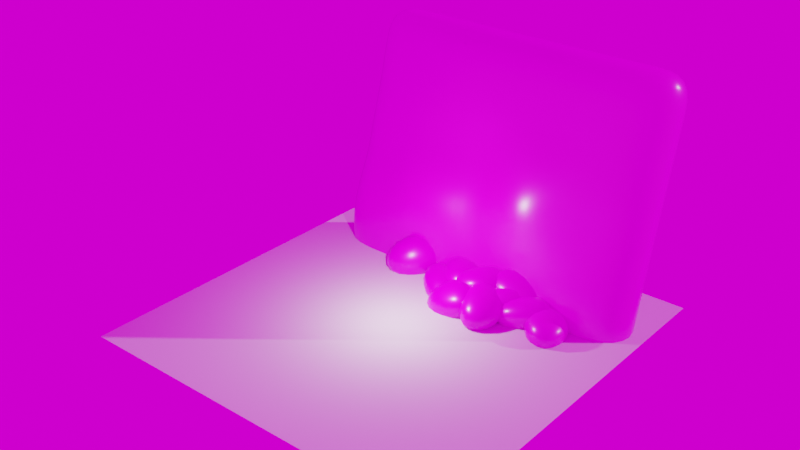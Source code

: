 # Source: textureview.blend  (saved by Blender 2.82.7; exported with 4.5.12 LTS)
import bpy
from mathutils import Matrix  # noqa: F401  (used for matrix-valued properties, if any)

bpy.ops.wm.read_factory_settings(use_empty=True)
scene = bpy.context.scene
scene.name = 'Scene'

# ---- collections
col_collection = bpy.data.collections.new('Collection'); scene.collection.children.link(col_collection)
col_stones = bpy.data.collections.new('Stones'); scene.collection.children.link(col_stones)

# ---- images (referenced by path relative to the original .blend; pixels are not part of the script)
import os
ASSET_DIR = os.environ.get("B2B_ASSET_DIR", "")  # directory of the original .blend (textures are referenced by path, not embedded)
HERE = os.path.dirname(os.path.abspath(__file__))  # packed textures are extracted next to this script under _unpacked/

def load_image(name, relpath, width, height, colorspace="sRGB"):
    """Load a texture the original file referenced (path relative to the .blend, or extracted next to this script)."""
    p = next((c for c in (os.path.join(HERE, relpath), os.path.join(ASSET_DIR, relpath)) if relpath and os.path.exists(c)), "")
    if p:
        img = bpy.data.images.load(p, check_existing=True)
        img.name = name
    else:  # same state as the original file: an image datablock whose file is absent (Cycles renders it pink)
        img = bpy.data.images.new(name, width, height)
        img.source = "FILE"
        img.filepath = "//" + (relpath or name)
    img.colorspace_settings.name = colorspace
    return img
img_r_png = load_image('r.png', 'r.png', 1024, 1024, 'Non-Color')
img_a_png = load_image('a.png', 'a.png', 1024, 1024, 'sRGB')
img_h_png = load_image('h.png', 'h.png', 1024, 1024, 'sRGB')
img_vizpeople_non_commercial_hdr_v1_07_hdr = load_image('VizPeople_non_commercial_hdr_v1_07.hdr', 'VizPeople_non_commercial_hdr_v1_07.hdr', 1024, 1024, 'Linear Rec.709')

# ---- materials (node trees are filled in below, after node groups)
mat_fullmat = bpy.data.materials.new('FullMat')
mat_fullmat.displacement_method = 'BOTH'
mat_fullmat.alpha_threshold = 0.0
mat_fullmat.line_color = (0.0, 0.0, 0.0, 1.0)

# ---- material node trees
mat_fullmat.use_nodes = True; mat_fullmat.node_tree.nodes.clear()
_N = mat_fullmat.node_tree.nodes; _L = mat_fullmat.node_tree.links
n0 = _N.new('ShaderNodeOutputMaterial'); n0.name = 'Material Output'; n0.location = (300, 300)
n1 = _N.new('ShaderNodeTexImage'); n1.name = 'Image Texture.001'; n1.location = (-1260, -36)
n1.image = img_r_png
n2 = _N.new('ShaderNodeTexImage'); n2.name = 'Image Texture.002'; n2.location = (-1262, 279)
n2.image = img_a_png
n2.projection_blend = 0.2045
n3 = _N.new('ShaderNodeTexImage'); n3.name = 'Image Texture'; n3.location = (-1198, -426)
n3.image = img_h_png
n3.interpolation = 'Cubic'
n4 = _N.new('NodeReroute'); n4.name = 'Reroute'; n4.location = (-1459, -71)
n4.width = 16
n4.socket_idname = 'NodeSocketVector'
n5 = _N.new('ShaderNodeBsdfPrincipled'); n5.name = 'Principled BSDF'; n5.location = (-662, 269)
n5.distribution = 'GGX'
n5.subsurface_method = 'BURLEY'
n5.inputs[3].default_value = 1.45
n5.inputs[27].default_value = (0.0, 0.0, 0.0, 1.0)
n5.inputs[28].default_value = 1.0
n6 = _N.new('ShaderNodeUVMap'); n6.name = 'UV Map'; n6.location = (-3382, -31)
n7 = _N.new('ShaderNodeValue'); n7.name = 'Value'; n7.location = (-3382, -151)
n7.outputs[0].default_value = 10.0
n8 = _N.new('ShaderNodeVectorMath'); n8.name = 'Vector Math'; n8.location = (-3142, -31)
n8.operation = 'MULTIPLY'
n9 = _N.new('ShaderNodeVectorMath'); n9.name = 'Vector Math.002'; n9.location = (-2951, -164)
n9.operation = 'FLOOR'
n10 = _N.new('ShaderNodeTexWhiteNoise'); n10.name = 'White Noise Texture'; n10.location = (-2735, -151)
n11 = _N.new('ShaderNodeMath'); n11.name = 'Math'; n11.location = (-2541, -103)
n11.operation = 'MULTIPLY'
n11.inputs[1].default_value = 360.0
n11.inputs[2].default_value = 0.0
n12 = _N.new('ShaderNodeVectorMath'); n12.name = 'Vector Math.001'; n12.location = (-2529, 23)
n12.operation = 'FRACTION'
n13 = _N.new('ShaderNodeCombineXYZ'); n13.name = 'Combine XYZ'; n13.location = (-2338, -111)
n14 = _N.new('ShaderNodeMapping'); n14.name = 'Mapping'; n14.location = (-2079, 19)
n14.vector_type = 'VECTOR'
n15 = _N.new('ShaderNodeDisplacement'); n15.name = 'Displacement'; n15.location = (-597, -405)
n15.inputs[2].default_value = 0.015
_L.new(n3.outputs[0], n15.inputs[0])
_L.new(n15.outputs[0], n0.inputs[2])
_L.new(n1.outputs[0], n5.inputs[2])
_L.new(n2.outputs[0], n5.inputs[0])
_L.new(n6.outputs[0], n8.inputs[0])
_L.new(n7.outputs[0], n8.inputs[1])
_L.new(n8.outputs[0], n12.inputs[0])
_L.new(n4.outputs[0], n2.inputs[0])
_L.new(n4.outputs[0], n1.inputs[0])
_L.new(n4.outputs[0], n3.inputs[0])
_L.new(n12.outputs[0], n14.inputs[0])
_L.new(n14.outputs[0], n4.inputs[0])
_L.new(n8.outputs[0], n9.inputs[0])
_L.new(n9.outputs[0], n10.inputs[0])
_L.new(n10.outputs[0], n11.inputs[0])
_L.new(n5.outputs[0], n0.inputs[0])
_L.new(n11.outputs[0], n13.inputs[2])
_L.new(n13.outputs[0], n14.inputs[2])
n0.is_active_output = True

# ---- world
world_world = bpy.data.worlds.new('World'); scene.world = world_world
world_world.use_nodes = True; world_world.node_tree.nodes.clear()
_N = world_world.node_tree.nodes; _L = world_world.node_tree.links
n0 = _N.new('ShaderNodeOutputWorld'); n0.name = 'World Output'; n0.location = (300, 300)
n1 = _N.new('ShaderNodeBackground'); n1.name = 'Background'; n1.location = (10, 300)
n2 = _N.new('ShaderNodeTexEnvironment'); n2.name = 'Environment Texture'; n2.location = (-385, 309)
n2.image = img_vizpeople_non_commercial_hdr_v1_07_hdr
_L.new(n1.outputs[0], n0.inputs[0])
_L.new(n2.outputs[0], n1.inputs[0])
n0.is_active_output = True
world_world.color = (0.05088, 0.05088, 0.05088)
world_world.use_sun_shadow = False
world_world.sun_shadow_jitter_overblur = 0.0

# ---- lights
light_light = bpy.data.lights.new('Light', 'POINT')
light_light.transmission_factor = 0.0
light_light.energy = 1000.0
light_light.shadow_soft_size = 0.1
light_light.shadow_maximum_resolution = 0.006
light_light.use_absolute_resolution = True
light_sun = bpy.data.lights.new('Sun', 'SUN')
light_sun.transmission_factor = 0.0
light_sun.energy = 1.0
light_sun.shadow_soft_size = 0.125

# ---- meshes
me_plane = bpy.data.meshes.new('Plane')
me_plane.from_pydata([(-10.0, -10.0, 0.0), (10.0, -10.0, 0.0), (-10.0, 10.0, 0.0), (10.0, 10.0, 0.0), (-10.0, 0.0, 0.0), (0.0, -10.0, 0.0), (10.0, 0.0, 0.0), (0.0, 10.0, 0.0), (0.0, 0.0, 0.0), (-10.0, -5.0, 0.0), (5.0, -10.0, 0.0), (10.0, 5.0, 0.0), (-5.0, 10.0, 0.0), (-10.0, 5.0, 0.0), (-5.0, -10.0, 0.0), (10.0, -5.0, 0.0), (5.0, 10.0, 0.0), (0.0, 5.0, 0.0), (0.0, -5.0, 0.0), (-5.0, 0.0, 0.0), (5.0, 0.0, 0.0), (5.0, -5.0, 0.0), (-5.0, -5.0, 0.0), (-5.0, 5.0, 0.0), (5.0, 5.0, 0.0), (-10.0, -7.5, 0.0), (7.5, -10.0, 0.0), (10.0, 7.5, 0.0), (-7.5, 10.0, 0.0), (-10.0, 2.5, 0.0), (-2.5, -10.0, 0.0), (10.0, -2.5, 0.0), (2.5, 10.0, 0.0), (0.0, 7.5, 0.0), (0.0, -2.5, 0.0), (-7.5, 0.0, 0.0), (2.5, 0.0, 0.0), (-10.0, -2.5, 0.0), (2.5, -10.0, 0.0), (10.0, 2.5, 0.0), (-2.5, 10.0, 0.0), (-10.0, 7.5, 0.0), (-7.5, -10.0, 0.0), (10.0, -7.5, 0.0), (7.5, 10.0, 0.0), (0.0, 2.5, 0.0), (0.0, -7.5, 0.0), (-2.5, 0.0, 0.0), (7.5, 0.0, 0.0), (5.0, -2.5, 0.0), (5.0, -7.5, 0.0), (2.5, -5.0, 0.0), (7.5, -5.0, 0.0), (-5.0, -2.5, 0.0), (-5.0, -7.5, 0.0), (-7.5, -5.0, 0.0), (-2.5, -5.0, 0.0), (-5.0, 7.5, 0.0), (-5.0, 2.5, 0.0), (-7.5, 5.0, 0.0), (-2.5, 5.0, 0.0), (5.0, 7.5, 0.0), (5.0, 2.5, 0.0), (2.5, 5.0, 0.0), (7.5, 5.0, 0.0), (7.5, 2.5, 0.0), (2.5, 2.5, 0.0), (2.5, 7.5, 0.0), (-2.5, 2.5, 0.0), (-7.5, 2.5, 0.0), (-7.5, 7.5, 0.0), (-2.5, -7.5, 0.0), (-7.5, -7.5, 0.0), (-7.5, -2.5, 0.0), (7.5, -7.5, 0.0), (2.5, -7.5, 0.0), (2.5, -2.5, 0.0), (7.5, -2.5, 0.0), (-2.5, -2.5, 0.0), (-2.5, 7.5, 0.0), (7.5, 7.5, 0.0), (-10.0, -8.75, 0.0), (8.75, -10.0, 0.0), (10.0, 8.75, 0.0), (-8.75, 10.0, 0.0), (-10.0, 1.25, 0.0), (-1.25, -10.0, 0.0), (10.0, -1.25, 0.0), (1.25, 10.0, 0.0), (0.0, 8.75, 0.0), (0.0, -1.25, 0.0), (-8.75, 0.0, 0.0), (1.25, 0.0, 0.0), (-10.0, -3.75, 0.0), (3.75, -10.0, 0.0), (10.0, 3.75, 0.0), (-3.75, 10.0, 0.0), (-10.0, 6.25, 0.0), (-6.25, -10.0, 0.0), (10.0, -6.25, 0.0), (6.25, 10.0, 0.0), (0.0, 3.75, 0.0), (0.0, -6.25, 0.0), (-3.75, 0.0, 0.0), (6.25, 0.0, 0.0), (5.0, -1.25, 0.0), (5.0, -6.25, 0.0), (1.25, -5.0, 0.0), (6.25, -5.0, 0.0), (-5.0, -1.25, 0.0), (-5.0, -6.25, 0.0), (-8.75, -5.0, 0.0), (-3.75, -5.0, 0.0), (-5.0, 8.75, 0.0), (-5.0, 3.75, 0.0), (-8.75, 5.0, 0.0), (-3.75, 5.0, 0.0), (5.0, 8.75, 0.0), (5.0, 3.75, 0.0), (1.25, 5.0, 0.0), (6.25, 5.0, 0.0), (-10.0, -6.25, 0.0), (6.25, -10.0, 0.0), (10.0, 6.25, 0.0), (-6.25, 10.0, 0.0), (-10.0, 3.75, 0.0), (-3.75, -10.0, 0.0), (10.0, -3.75, 0.0), (3.75, 10.0, 0.0), (0.0, 6.25, 0.0), (0.0, -3.75, 0.0), (-6.25, 0.0, 0.0), (3.75, 0.0, 0.0), (-10.0, -1.25, 0.0), (1.25, -10.0, 0.0), (10.0, 1.25, 0.0), (-1.25, 10.0, 0.0), (-10.0, 8.75, 0.0), (-8.75, -10.0, 0.0), (10.0, -8.75, 0.0), (8.75, 10.0, 0.0), (0.0, 1.25, 0.0), (0.0, -8.75, 0.0), (-1.25, 0.0, 0.0), (8.75, 0.0, 0.0), (5.0, -3.75, 0.0), (5.0, -8.75, 0.0), (3.75, -5.0, 0.0), (8.75, -5.0, 0.0), (-5.0, -3.75, 0.0), (-5.0, -8.75, 0.0), (-6.25, -5.0, 0.0), (-1.25, -5.0, 0.0), (-5.0, 6.25, 0.0), (-5.0, 1.25, 0.0), (-6.25, 5.0, 0.0), (-1.25, 5.0, 0.0), (5.0, 6.25, 0.0), (5.0, 1.25, 0.0), (3.75, 5.0, 0.0), (8.75, 5.0, 0.0), (7.5, 3.75, 0.0), (7.5, 1.25, 0.0), (6.25, 2.5, 0.0), (8.75, 2.5, 0.0), (2.5, 3.75, 0.0), (2.5, 1.25, 0.0), (1.25, 2.5, 0.0), (3.75, 2.5, 0.0), (2.5, 8.75, 0.0), (2.5, 6.25, 0.0), (1.25, 7.5, 0.0), (3.75, 7.5, 0.0), (-2.5, 3.75, 0.0), (-2.5, 1.25, 0.0), (-3.75, 2.5, 0.0), (-1.25, 2.5, 0.0), (-7.5, 3.75, 0.0), (-7.5, 1.25, 0.0), (-8.75, 2.5, 0.0), (-6.25, 2.5, 0.0), (-7.5, 8.75, 0.0), (-7.5, 6.25, 0.0), (-8.75, 7.5, 0.0), (-6.25, 7.5, 0.0), (-2.5, -6.25, 0.0), (-2.5, -8.75, 0.0), (-3.75, -7.5, 0.0), (-1.25, -7.5, 0.0), (-7.5, -6.25, 0.0), (-7.5, -8.75, 0.0), (-8.75, -7.5, 0.0), (-6.25, -7.5, 0.0), (-7.5, -1.25, 0.0), (-7.5, -3.75, 0.0), (-8.75, -2.5, 0.0), (-6.25, -2.5, 0.0), (7.5, -6.25, 0.0), (7.5, -8.75, 0.0), (6.25, -7.5, 0.0), (8.75, -7.5, 0.0), (2.5, -6.25, 0.0), (2.5, -8.75, 0.0), (1.25, -7.5, 0.0), (3.75, -7.5, 0.0), (2.5, -1.25, 0.0), (2.5, -3.75, 0.0), (1.25, -2.5, 0.0), (3.75, -2.5, 0.0), (7.5, -1.25, 0.0), (7.5, -3.75, 0.0), (6.25, -2.5, 0.0), (8.75, -2.5, 0.0), (-2.5, -1.25, 0.0), (-2.5, -3.75, 0.0), (-3.75, -2.5, 0.0), (-1.25, -2.5, 0.0), (-2.5, 8.75, 0.0), (-2.5, 6.25, 0.0), (-3.75, 7.5, 0.0), (-1.25, 7.5, 0.0), (7.5, 8.75, 0.0), (7.5, 6.25, 0.0), (6.25, 7.5, 0.0), (8.75, 7.5, 0.0), (8.75, 6.25, 0.0), (6.25, 6.25, 0.0), (6.25, 8.75, 0.0), (-1.25, 6.25, 0.0), (-3.75, 6.25, 0.0), (-3.75, 8.75, 0.0), (-1.25, -3.75, 0.0), (-3.75, -3.75, 0.0), (-3.75, -1.25, 0.0), (8.75, -3.75, 0.0), (6.25, -3.75, 0.0), (6.25, -1.25, 0.0), (3.75, -3.75, 0.0), (1.25, -3.75, 0.0), (1.25, -1.25, 0.0), (3.75, -8.75, 0.0), (1.25, -8.75, 0.0), (1.25, -6.25, 0.0), (8.75, -8.75, 0.0), (6.25, -8.75, 0.0), (6.25, -6.25, 0.0), (-6.25, -3.75, 0.0), (-8.75, -3.75, 0.0), (-8.75, -1.25, 0.0), (-6.25, -8.75, 0.0), (-8.75, -8.75, 0.0), (-8.75, -6.25, 0.0), (-1.25, -8.75, 0.0), (-3.75, -8.75, 0.0), (-3.75, -6.25, 0.0), (-6.25, 6.25, 0.0), (-8.75, 6.25, 0.0), (-8.75, 8.75, 0.0), (-6.25, 1.25, 0.0), (-8.75, 1.25, 0.0), (-8.75, 3.75, 0.0), (-1.25, 1.25, 0.0), (-3.75, 1.25, 0.0), (-3.75, 3.75, 0.0), (3.75, 6.25, 0.0), (1.25, 6.25, 0.0), (1.25, 8.75, 0.0), (3.75, 1.25, 0.0), (1.25, 1.25, 0.0), (1.25, 3.75, 0.0), (8.75, 1.25, 0.0), (6.25, 1.25, 0.0), (6.25, 3.75, 0.0), (8.75, 3.75, 0.0), (3.75, 3.75, 0.0), (3.75, 8.75, 0.0), (-1.25, 3.75, 0.0), (-6.25, 3.75, 0.0), (-6.25, 8.75, 0.0), (-1.25, -6.25, 0.0), (-6.25, -6.25, 0.0), (-6.25, -1.25, 0.0), (8.75, -6.25, 0.0), (3.75, -6.25, 0.0), (3.75, -1.25, 0.0), (8.75, -1.25, 0.0), (-1.25, -1.25, 0.0), (-1.25, 8.75, 0.0), (8.75, 8.75, 0.0)], [], [(288, 83, 3, 140), (287, 89, 7, 136), (286, 90, 8, 143), (285, 87, 6, 144), (284, 105, 20, 132), (283, 106, 21, 147), (282, 99, 15, 148), (281, 109, 19, 131), (280, 110, 22, 151), (279, 102, 18, 152), (278, 113, 12, 124), (277, 114, 23, 155), (276, 101, 17, 156), (275, 117, 16, 128), (274, 118, 24, 159), (273, 95, 11, 160), (272, 161, 64, 120), (271, 162, 65, 163), (270, 135, 39, 164), (269, 165, 63, 119), (268, 166, 66, 167), (267, 158, 62, 168), (266, 169, 32, 88), (265, 170, 67, 171), (264, 157, 61, 172), (263, 173, 60, 116), (262, 174, 68, 175), (261, 141, 45, 176), (260, 177, 59, 115), (259, 178, 69, 179), (258, 154, 58, 180), (257, 181, 28, 84), (256, 182, 70, 183), (255, 153, 57, 184), (254, 185, 56, 112), (253, 186, 71, 187), (252, 142, 46, 188), (251, 189, 55, 111), (250, 190, 72, 191), (249, 150, 54, 192), (248, 193, 35, 91), (247, 194, 73, 195), (246, 149, 53, 196), (245, 197, 52, 108), (244, 198, 74, 199), (243, 139, 43, 200), (242, 201, 51, 107), (241, 202, 75, 203), (240, 146, 50, 204), (239, 205, 36, 92), (238, 206, 76, 207), (237, 145, 49, 208), (236, 209, 48, 104), (235, 210, 77, 211), (234, 127, 31, 212), (233, 213, 47, 103), (232, 214, 78, 215), (231, 130, 34, 216), (230, 217, 40, 96), (229, 218, 79, 219), (228, 129, 33, 220), (227, 221, 44, 100), (226, 222, 80, 223), (225, 123, 27, 224), (222, 225, 224, 80), (64, 160, 225, 222), (160, 11, 123, 225), (157, 226, 223, 61), (24, 120, 226, 157), (120, 64, 222, 226), (117, 227, 100, 16), (61, 223, 227, 117), (223, 80, 221, 227), (218, 228, 220, 79), (60, 156, 228, 218), (156, 17, 129, 228), (153, 229, 219, 57), (23, 116, 229, 153), (116, 60, 218, 229), (113, 230, 96, 12), (57, 219, 230, 113), (219, 79, 217, 230), (214, 231, 216, 78), (56, 152, 231, 214), (152, 18, 130, 231), (149, 232, 215, 53), (22, 112, 232, 149), (112, 56, 214, 232), (109, 233, 103, 19), (53, 215, 233, 109), (215, 78, 213, 233), (210, 234, 212, 77), (52, 148, 234, 210), (148, 15, 127, 234), (145, 235, 211, 49), (21, 108, 235, 145), (108, 52, 210, 235), (105, 236, 104, 20), (49, 211, 236, 105), (211, 77, 209, 236), (206, 237, 208, 76), (51, 147, 237, 206), (147, 21, 145, 237), (130, 238, 207, 34), (18, 107, 238, 130), (107, 51, 206, 238), (90, 239, 92, 8), (34, 207, 239, 90), (207, 76, 205, 239), (202, 240, 204, 75), (38, 94, 240, 202), (94, 10, 146, 240), (142, 241, 203, 46), (5, 134, 241, 142), (134, 38, 202, 241), (102, 242, 107, 18), (46, 203, 242, 102), (203, 75, 201, 242), (198, 243, 200, 74), (26, 82, 243, 198), (82, 1, 139, 243), (146, 244, 199, 50), (10, 122, 244, 146), (122, 26, 198, 244), (106, 245, 108, 21), (50, 199, 245, 106), (199, 74, 197, 245), (194, 246, 196, 73), (55, 151, 246, 194), (151, 22, 149, 246), (93, 247, 195, 37), (9, 111, 247, 93), (111, 55, 194, 247), (133, 248, 91, 4), (37, 195, 248, 133), (195, 73, 193, 248), (190, 249, 192, 72), (42, 98, 249, 190), (98, 14, 150, 249), (81, 250, 191, 25), (0, 138, 250, 81), (138, 42, 190, 250), (121, 251, 111, 9), (25, 191, 251, 121), (191, 72, 189, 251), (186, 252, 188, 71), (30, 86, 252, 186), (86, 5, 142, 252), (150, 253, 187, 54), (14, 126, 253, 150), (126, 30, 186, 253), (110, 254, 112, 22), (54, 187, 254, 110), (187, 71, 185, 254), (182, 255, 184, 70), (59, 155, 255, 182), (155, 23, 153, 255), (97, 256, 183, 41), (13, 115, 256, 97), (115, 59, 182, 256), (137, 257, 84, 2), (41, 183, 257, 137), (183, 70, 181, 257), (178, 258, 180, 69), (35, 131, 258, 178), (131, 19, 154, 258), (85, 259, 179, 29), (4, 91, 259, 85), (91, 35, 178, 259), (125, 260, 115, 13), (29, 179, 260, 125), (179, 69, 177, 260), (174, 261, 176, 68), (47, 143, 261, 174), (143, 8, 141, 261), (154, 262, 175, 58), (19, 103, 262, 154), (103, 47, 174, 262), (114, 263, 116, 23), (58, 175, 263, 114), (175, 68, 173, 263), (170, 264, 172, 67), (63, 159, 264, 170), (159, 24, 157, 264), (129, 265, 171, 33), (17, 119, 265, 129), (119, 63, 170, 265), (89, 266, 88, 7), (33, 171, 266, 89), (171, 67, 169, 266), (166, 267, 168, 66), (36, 132, 267, 166), (132, 20, 158, 267), (141, 268, 167, 45), (8, 92, 268, 141), (92, 36, 166, 268), (101, 269, 119, 17), (45, 167, 269, 101), (167, 66, 165, 269), (162, 270, 164, 65), (48, 144, 270, 162), (144, 6, 135, 270), (158, 271, 163, 62), (20, 104, 271, 158), (104, 48, 162, 271), (118, 272, 120, 24), (62, 163, 272, 118), (163, 65, 161, 272), (161, 273, 160, 64), (65, 164, 273, 161), (164, 39, 95, 273), (165, 274, 159, 63), (66, 168, 274, 165), (168, 62, 118, 274), (169, 275, 128, 32), (67, 172, 275, 169), (172, 61, 117, 275), (173, 276, 156, 60), (68, 176, 276, 173), (176, 45, 101, 276), (177, 277, 155, 59), (69, 180, 277, 177), (180, 58, 114, 277), (181, 278, 124, 28), (70, 184, 278, 181), (184, 57, 113, 278), (185, 279, 152, 56), (71, 188, 279, 185), (188, 46, 102, 279), (189, 280, 151, 55), (72, 192, 280, 189), (192, 54, 110, 280), (193, 281, 131, 35), (73, 196, 281, 193), (196, 53, 109, 281), (197, 282, 148, 52), (74, 200, 282, 197), (200, 43, 99, 282), (201, 283, 147, 51), (75, 204, 283, 201), (204, 50, 106, 283), (205, 284, 132, 36), (76, 208, 284, 205), (208, 49, 105, 284), (209, 285, 144, 48), (77, 212, 285, 209), (212, 31, 87, 285), (213, 286, 143, 47), (78, 216, 286, 213), (216, 34, 90, 286), (217, 287, 136, 40), (79, 220, 287, 217), (220, 33, 89, 287), (221, 288, 140, 44), (80, 224, 288, 221), (224, 27, 83, 288)])
me_plane.polygons.foreach_set('use_smooth', [True] * 256)
_uv = me_plane.uv_layers.new(name='UVMap')
_uv.uv.foreach_set('vector', [0.9375, 0.9375, 1.0, 0.9375, 1.0, 1.0, 0.9375, 1.0, 0.4375, 0.9375, 0.5, 0.9375, 0.5, 1.0, 0.4375, 1.0, 0.4375, 0.4375, 0.5, 0.4375, 0.5, 0.5, 0.4375, 0.5, 0.9375, 0.4375, 1.0, 0.4375, 1.0, 0.5, 0.9375, 0.5, 0.6875, 0.4375, 0.75, 0.4375, 0.75, 0.5, 0.6875, 0.5, 0.6875, 0.1875, 0.75, 0.1875, 0.75, 0.25, 0.6875, 0.25, 0.9375, 0.1875, 1.0, 0.1875, 1.0, 0.25, 0.9375, 0.25, 0.1875, 0.4375, 0.25, 0.4375, 0.25, 0.5, 0.1875, 0.5, 0.1875, 0.1875, 0.25, 0.1875, 0.25, 0.25, 0.1875, 0.25, 0.4375, 0.1875, 0.5, 0.1875, 0.5, 0.25, 0.4375, 0.25, 0.1875, 0.9375, 0.25, 0.9375, 0.25, 1.0, 0.1875, 1.0, 0.1875, 0.6875, 0.25, 0.6875, 0.25, 0.75, 0.1875, 0.75, 0.4375, 0.6875, 0.5, 0.6875, 0.5, 0.75, 0.4375, 0.75, 0.6875, 0.9375, 0.75, 0.9375, 0.75, 1.0, 0.6875, 1.0, 0.6875, 0.6875, 0.75, 0.6875, 0.75, 0.75, 0.6875, 0.75, 0.9375, 0.6875, 1.0, 0.6875, 1.0, 0.75, 0.9375, 0.75, 0.8125, 0.6875, 0.875, 0.6875, 0.875, 0.75, 0.8125, 0.75, 0.8125, 0.5625, 0.875, 0.5625, 0.875, 0.625, 0.8125, 0.625, 0.9375, 0.5625, 1.0, 0.5625, 1.0, 0.625, 0.9375, 0.625, 0.5625, 0.6875, 0.625, 0.6875, 0.625, 0.75, 0.5625, 0.75, 0.5625, 0.5625, 0.625, 0.5625, 0.625, 0.625, 0.5625, 0.625, 0.6875, 0.5625, 0.75, 0.5625, 0.75, 0.625, 0.6875, 0.625, 0.5625, 0.9375, 0.625, 0.9375, 0.625, 1.0, 0.5625, 1.0, 0.5625, 0.8125, 0.625, 0.8125, 0.625, 0.875, 0.5625, 0.875, 0.6875, 0.8125, 0.75, 0.8125, 0.75, 0.875, 0.6875, 0.875, 0.3125, 0.6875, 0.375, 0.6875, 0.375, 0.75, 0.3125, 0.75, 0.3125, 0.5625, 0.375, 0.5625, 0.375, 0.625, 0.3125, 0.625, 0.4375, 0.5625, 0.5, 0.5625, 0.5, 0.625, 0.4375, 0.625, 0.0625, 0.6875, 0.125, 0.6875, 0.125, 0.75, 0.0625, 0.75, 0.0625, 0.5625, 0.125, 0.5625, 0.125, 0.625, 0.0625, 0.625, 0.1875, 0.5625, 0.25, 0.5625, 0.25, 0.625, 0.1875, 0.625, 0.0625, 0.9375, 0.125, 0.9375, 0.125, 1.0, 0.0625, 1.0, 0.0625, 0.8125, 0.125, 0.8125, 0.125, 0.875, 0.0625, 0.875, 0.1875, 0.8125, 0.25, 0.8125, 0.25, 0.875, 0.1875, 0.875, 0.3125, 0.1875, 0.375, 0.1875, 0.375, 0.25, 0.3125, 0.25, 0.3125, 0.0625, 0.375, 0.0625, 0.375, 0.125, 0.3125, 0.125, 0.4375, 0.0625, 0.5, 0.0625, 0.5, 0.125, 0.4375, 0.125, 0.0625, 0.1875, 0.125, 0.1875, 0.125, 0.25, 0.0625, 0.25, 0.0625, 0.0625, 0.125, 0.0625, 0.125, 0.125, 0.0625, 0.125, 0.1875, 0.0625, 0.25, 0.0625, 0.25, 0.125, 0.1875, 0.125, 0.0625, 0.4375, 0.125, 0.4375, 0.125, 0.5, 0.0625, 0.5, 0.0625, 0.3125, 0.125, 0.3125, 0.125, 0.375, 0.0625, 0.375, 0.1875, 0.3125, 0.25, 0.3125, 0.25, 0.375, 0.1875, 0.375, 0.8125, 0.1875, 0.875, 0.1875, 0.875, 0.25, 0.8125, 0.25, 0.8125, 0.0625, 0.875, 0.0625, 0.875, 0.125, 0.8125, 0.125, 0.9375, 0.0625, 1.0, 0.0625, 1.0, 0.125, 0.9375, 0.125, 0.5625, 0.1875, 0.625, 0.1875, 0.625, 0.25, 0.5625, 0.25, 0.5625, 0.0625, 0.625, 0.0625, 0.625, 0.125, 0.5625, 0.125, 0.6875, 0.0625, 0.75, 0.0625, 0.75, 0.125, 0.6875, 0.125, 0.5625, 0.4375, 0.625, 0.4375, 0.625, 0.5, 0.5625, 0.5, 0.5625, 0.3125, 0.625, 0.3125, 0.625, 0.375, 0.5625, 0.375, 0.6875, 0.3125, 0.75, 0.3125, 0.75, 0.375, 0.6875, 0.375, 0.8125, 0.4375, 0.875, 0.4375, 0.875, 0.5, 0.8125, 0.5, 0.8125, 0.3125, 0.875, 0.3125, 0.875, 0.375, 0.8125, 0.375, 0.9375, 0.3125, 1.0, 0.3125, 1.0, 0.375, 0.9375, 0.375, 0.3125, 0.4375, 0.375, 0.4375, 0.375, 0.5, 0.3125, 0.5, 0.3125, 0.3125, 0.375, 0.3125, 0.375, 0.375, 0.3125, 0.375, 0.4375, 0.3125, 0.5, 0.3125, 0.5, 0.375, 0.4375, 0.375, 0.3125, 0.9375, 0.375, 0.9375, 0.375, 1.0, 0.3125, 1.0, 0.3125, 0.8125, 0.375, 0.8125, 0.375, 0.875, 0.3125, 0.875, 0.4375, 0.8125, 0.5, 0.8125, 0.5, 0.875, 0.4375, 0.875, 0.8125, 0.9375, 0.875, 0.9375, 0.875, 1.0, 0.8125, 1.0, 0.8125, 0.8125, 0.875, 0.8125, 0.875, 0.875, 0.8125, 0.875, 0.9375, 0.8125, 1.0, 0.8125, 1.0, 0.875, 0.9375, 0.875, 0.875, 0.8125, 0.9375, 0.8125, 0.9375, 0.875, 0.875, 0.875, 0.875, 0.75, 0.9375, 0.75, 0.9375, 0.8125, 0.875, 0.8125, 0.9375, 0.75, 1.0, 0.75, 1.0, 0.8125, 0.9375, 0.8125, 0.75, 0.8125, 0.8125, 0.8125, 0.8125, 0.875, 0.75, 0.875, 0.75, 0.75, 0.8125, 0.75, 0.8125, 0.8125, 0.75, 0.8125, 0.8125, 0.75, 0.875, 0.75, 0.875, 0.8125, 0.8125, 0.8125, 0.75, 0.9375, 0.8125, 0.9375, 0.8125, 1.0, 0.75, 1.0, 0.75, 0.875, 0.8125, 0.875, 0.8125, 0.9375, 0.75, 0.9375, 0.8125, 0.875, 0.875, 0.875, 0.875, 0.9375, 0.8125, 0.9375, 0.375, 0.8125, 0.4375, 0.8125, 0.4375, 0.875, 0.375, 0.875, 0.375, 0.75, 0.4375, 0.75, 0.4375, 0.8125, 0.375, 0.8125, 0.4375, 0.75, 0.5, 0.75, 0.5, 0.8125, 0.4375, 0.8125, 0.25, 0.8125, 0.3125, 0.8125, 0.3125, 0.875, 0.25, 0.875, 0.25, 0.75, 0.3125, 0.75, 0.3125, 0.8125, 0.25, 0.8125, 0.3125, 0.75, 0.375, 0.75, 0.375, 0.8125, 0.3125, 0.8125, 0.25, 0.9375, 0.3125, 0.9375, 0.3125, 1.0, 0.25, 1.0, 0.25, 0.875, 0.3125, 0.875, 0.3125, 0.9375, 0.25, 0.9375, 0.3125, 0.875, 0.375, 0.875, 0.375, 0.9375, 0.3125, 0.9375, 0.375, 0.3125, 0.4375, 0.3125, 0.4375, 0.375, 0.375, 0.375, 0.375, 0.25, 0.4375, 0.25, 0.4375, 0.3125, 0.375, 0.3125, 0.4375, 0.25, 0.5, 0.25, 0.5, 0.3125, 0.4375, 0.3125, 0.25, 0.3125, 0.3125, 0.3125, 0.3125, 0.375, 0.25, 0.375, 0.25, 0.25, 0.3125, 0.25, 0.3125, 0.3125, 0.25, 0.3125, 0.3125, 0.25, 0.375, 0.25, 0.375, 0.3125, 0.3125, 0.3125, 0.25, 0.4375, 0.3125, 0.4375, 0.3125, 0.5, 0.25, 0.5, 0.25, 0.375, 0.3125, 0.375, 0.3125, 0.4375, 0.25, 0.4375, 0.3125, 0.375, 0.375, 0.375, 0.375, 0.4375, 0.3125, 0.4375, 0.875, 0.3125, 0.9375, 0.3125, 0.9375, 0.375, 0.875, 0.375, 0.875, 0.25, 0.9375, 0.25, 0.9375, 0.3125, 0.875, 0.3125, 0.9375, 0.25, 1.0, 0.25, 1.0, 0.3125, 0.9375, 0.3125, 0.75, 0.3125, 0.8125, 0.3125, 0.8125, 0.375, 0.75, 0.375, 0.75, 0.25, 0.8125, 0.25, 0.8125, 0.3125, 0.75, 0.3125, 0.8125, 0.25, 0.875, 0.25, 0.875, 0.3125, 0.8125, 0.3125, 0.75, 0.4375, 0.8125, 0.4375, 0.8125, 0.5, 0.75, 0.5, 0.75, 0.375, 0.8125, 0.375, 0.8125, 0.4375, 0.75, 0.4375, 0.8125, 0.375, 0.875, 0.375, 0.875, 0.4375, 0.8125, 0.4375, 0.625, 0.3125, 0.6875, 0.3125, 0.6875, 0.375, 0.625, 0.375, 0.625, 0.25, 0.6875, 0.25, 0.6875, 0.3125, 0.625, 0.3125, 0.6875, 0.25, 0.75, 0.25, 0.75, 0.3125, 0.6875, 0.3125, 0.5, 0.3125, 0.5625, 0.3125, 0.5625, 0.375, 0.5, 0.375, 0.5, 0.25, 0.5625, 0.25, 0.5625, 0.3125, 0.5, 0.3125, 0.5625, 0.25, 0.625, 0.25, 0.625, 0.3125, 0.5625, 0.3125, 0.5, 0.4375, 0.5625, 0.4375, 0.5625, 0.5, 0.5, 0.5, 0.5, 0.375, 0.5625, 0.375, 0.5625, 0.4375, 0.5, 0.4375, 0.5625, 0.375, 0.625, 0.375, 0.625, 0.4375, 0.5625, 0.4375, 0.625, 0.0625, 0.6875, 0.0625, 0.6875, 0.125, 0.625, 0.125, 0.625, 0.0, 0.6875, 0.0, 0.6875, 0.0625, 0.625, 0.0625, 0.6875, 0.0, 0.75, 0.0, 0.75, 0.0625, 0.6875, 0.0625, 0.5, 0.0625, 0.5625, 0.0625, 0.5625, 0.125, 0.5, 0.125, 0.5, 0.0, 0.5625, 0.0, 0.5625, 0.0625, 0.5, 0.0625, 0.5625, 0.0, 0.625, 0.0, 0.625, 0.0625, 0.5625, 0.0625, 0.5, 0.1875, 0.5625, 0.1875, 0.5625, 0.25, 0.5, 0.25, 0.5, 0.125, 0.5625, 0.125, 0.5625, 0.1875, 0.5, 0.1875, 0.5625, 0.125, 0.625, 0.125, 0.625, 0.1875, 0.5625, 0.1875, 0.875, 0.0625, 0.9375, 0.0625, 0.9375, 0.125, 0.875, 0.125, 0.875, 0.0, 0.9375, 0.0, 0.9375, 0.0625, 0.875, 0.0625, 0.9375, 0.0, 1.0, 0.0, 1.0, 0.0625, 0.9375, 0.0625, 0.75, 0.0625, 0.8125, 0.0625, 0.8125, 0.125, 0.75, 0.125, 0.75, 0.0, 0.8125, 0.0, 0.8125, 0.0625, 0.75, 0.0625, 0.8125, 0.0, 0.875, 0.0, 0.875, 0.0625, 0.8125, 0.0625, 0.75, 0.1875, 0.8125, 0.1875, 0.8125, 0.25, 0.75, 0.25, 0.75, 0.125, 0.8125, 0.125, 0.8125, 0.1875, 0.75, 0.1875, 0.8125, 0.125, 0.875, 0.125, 0.875, 0.1875, 0.8125, 0.1875, 0.125, 0.3125, 0.1875, 0.3125, 0.1875, 0.375, 0.125, 0.375, 0.125, 0.25, 0.1875, 0.25, 0.1875, 0.3125, 0.125, 0.3125, 0.1875, 0.25, 0.25, 0.25, 0.25, 0.3125, 0.1875, 0.3125, 0.0, 0.3125, 0.0625, 0.3125, 0.0625, 0.375, 0.0, 0.375, 0.0, 0.25, 0.0625, 0.25, 0.0625, 0.3125, 0.0, 0.3125, 0.0625, 0.25, 0.125, 0.25, 0.125, 0.3125, 0.0625, 0.3125, 0.0, 0.4375, 0.0625, 0.4375, 0.0625, 0.5, 0.0, 0.5, 0.0, 0.375, 0.0625, 0.375, 0.0625, 0.4375, 0.0, 0.4375, 0.0625, 0.375, 0.125, 0.375, 0.125, 0.4375, 0.0625, 0.4375, 0.125, 0.0625, 0.1875, 0.0625, 0.1875, 0.125, 0.125, 0.125, 0.125, 0.0, 0.1875, 0.0, 0.1875, 0.0625, 0.125, 0.0625, 0.1875, 0.0, 0.25, 0.0, 0.25, 0.0625, 0.1875, 0.0625, 0.0, 0.0625, 0.0625, 0.0625, 0.0625, 0.125, 0.0, 0.125, 0.0, 0.0, 0.0625, 0.0, 0.0625, 0.0625, 0.0, 0.0625, 0.0625, 0.0, 0.125, 0.0, 0.125, 0.0625, 0.0625, 0.0625, 0.0, 0.1875, 0.0625, 0.1875, 0.0625, 0.25, 0.0, 0.25, 0.0, 0.125, 0.0625, 0.125, 0.0625, 0.1875, 0.0, 0.1875, 0.0625, 0.125, 0.125, 0.125, 0.125, 0.1875, 0.0625, 0.1875, 0.375, 0.0625, 0.4375, 0.0625, 0.4375, 0.125, 0.375, 0.125, 0.375, 0.0, 0.4375, 0.0, 0.4375, 0.0625, 0.375, 0.0625, 0.4375, 0.0, 0.5, 0.0, 0.5, 0.0625, 0.4375, 0.0625, 0.25, 0.0625, 0.3125, 0.0625, 0.3125, 0.125, 0.25, 0.125, 0.25, 0.0, 0.3125, 0.0, 0.3125, 0.0625, 0.25, 0.0625, 0.3125, 0.0, 0.375, 0.0, 0.375, 0.0625, 0.3125, 0.0625, 0.25, 0.1875, 0.3125, 0.1875, 0.3125, 0.25, 0.25, 0.25, 0.25, 0.125, 0.3125, 0.125, 0.3125, 0.1875, 0.25, 0.1875, 0.3125, 0.125, 0.375, 0.125, 0.375, 0.1875, 0.3125, 0.1875, 0.125, 0.8125, 0.1875, 0.8125, 0.1875, 0.875, 0.125, 0.875, 0.125, 0.75, 0.1875, 0.75, 0.1875, 0.8125, 0.125, 0.8125, 0.1875, 0.75, 0.25, 0.75, 0.25, 0.8125, 0.1875, 0.8125, 0.0, 0.8125, 0.0625, 0.8125, 0.0625, 0.875, 0.0, 0.875, 0.0, 0.75, 0.0625, 0.75, 0.0625, 0.8125, 0.0, 0.8125, 0.0625, 0.75, 0.125, 0.75, 0.125, 0.8125, 0.0625, 0.8125, 0.0, 0.9375, 0.0625, 0.9375, 0.0625, 1.0, 0.0, 1.0, 0.0, 0.875, 0.0625, 0.875, 0.0625, 0.9375, 0.0, 0.9375, 0.0625, 0.875, 0.125, 0.875, 0.125, 0.9375, 0.0625, 0.9375, 0.125, 0.5625, 0.1875, 0.5625, 0.1875, 0.625, 0.125, 0.625, 0.125, 0.5, 0.1875, 0.5, 0.1875, 0.5625, 0.125, 0.5625, 0.1875, 0.5, 0.25, 0.5, 0.25, 0.5625, 0.1875, 0.5625, 0.0, 0.5625, 0.0625, 0.5625, 0.0625, 0.625, 0.0, 0.625, 0.0, 0.5, 0.0625, 0.5, 0.0625, 0.5625, 0.0, 0.5625, 0.0625, 0.5, 0.125, 0.5, 0.125, 0.5625, 0.0625, 0.5625, 0.0, 0.6875, 0.0625, 0.6875, 0.0625, 0.75, 0.0, 0.75, 0.0, 0.625, 0.0625, 0.625, 0.0625, 0.6875, 0.0, 0.6875, 0.0625, 0.625, 0.125, 0.625, 0.125, 0.6875, 0.0625, 0.6875, 0.375, 0.5625, 0.4375, 0.5625, 0.4375, 0.625, 0.375, 0.625, 0.375, 0.5, 0.4375, 0.5, 0.4375, 0.5625, 0.375, 0.5625, 0.4375, 0.5, 0.5, 0.5, 0.5, 0.5625, 0.4375, 0.5625, 0.25, 0.5625, 0.3125, 0.5625, 0.3125, 0.625, 0.25, 0.625, 0.25, 0.5, 0.3125, 0.5, 0.3125, 0.5625, 0.25, 0.5625, 0.3125, 0.5, 0.375, 0.5, 0.375, 0.5625, 0.3125, 0.5625, 0.25, 0.6875, 0.3125, 0.6875, 0.3125, 0.75, 0.25, 0.75, 0.25, 0.625, 0.3125, 0.625, 0.3125, 0.6875, 0.25, 0.6875, 0.3125, 0.625, 0.375, 0.625, 0.375, 0.6875, 0.3125, 0.6875, 0.625, 0.8125, 0.6875, 0.8125, 0.6875, 0.875, 0.625, 0.875, 0.625, 0.75, 0.6875, 0.75, 0.6875, 0.8125, 0.625, 0.8125, 0.6875, 0.75, 0.75, 0.75, 0.75, 0.8125, 0.6875, 0.8125, 0.5, 0.8125, 0.5625, 0.8125, 0.5625, 0.875, 0.5, 0.875, 0.5, 0.75, 0.5625, 0.75, 0.5625, 0.8125, 0.5, 0.8125, 0.5625, 0.75, 0.625, 0.75, 0.625, 0.8125, 0.5625, 0.8125, 0.5, 0.9375, 0.5625, 0.9375, 0.5625, 1.0, 0.5, 1.0, 0.5, 0.875, 0.5625, 0.875, 0.5625, 0.9375, 0.5, 0.9375, 0.5625, 0.875, 0.625, 0.875, 0.625, 0.9375, 0.5625, 0.9375, 0.625, 0.5625, 0.6875, 0.5625, 0.6875, 0.625, 0.625, 0.625, 0.625, 0.5, 0.6875, 0.5, 0.6875, 0.5625, 0.625, 0.5625, 0.6875, 0.5, 0.75, 0.5, 0.75, 0.5625, 0.6875, 0.5625, 0.5, 0.5625, 0.5625, 0.5625, 0.5625, 0.625, 0.5, 0.625, 0.5, 0.5, 0.5625, 0.5, 0.5625, 0.5625, 0.5, 0.5625, 0.5625, 0.5, 0.625, 0.5, 0.625, 0.5625, 0.5625, 0.5625, 0.5, 0.6875, 0.5625, 0.6875, 0.5625, 0.75, 0.5, 0.75, 0.5, 0.625, 0.5625, 0.625, 0.5625, 0.6875, 0.5, 0.6875, 0.5625, 0.625, 0.625, 0.625, 0.625, 0.6875, 0.5625, 0.6875, 0.875, 0.5625, 0.9375, 0.5625, 0.9375, 0.625, 0.875, 0.625, 0.875, 0.5, 0.9375, 0.5, 0.9375, 0.5625, 0.875, 0.5625, 0.9375, 0.5, 1.0, 0.5, 1.0, 0.5625, 0.9375, 0.5625, 0.75, 0.5625, 0.8125, 0.5625, 0.8125, 0.625, 0.75, 0.625, 0.75, 0.5, 0.8125, 0.5, 0.8125, 0.5625, 0.75, 0.5625, 0.8125, 0.5, 0.875, 0.5, 0.875, 0.5625, 0.8125, 0.5625, 0.75, 0.6875, 0.8125, 0.6875, 0.8125, 0.75, 0.75, 0.75, 0.75, 0.625, 0.8125, 0.625, 0.8125, 0.6875, 0.75, 0.6875, 0.8125, 0.625, 0.875, 0.625, 0.875, 0.6875, 0.8125, 0.6875, 0.875, 0.6875, 0.9375, 0.6875, 0.9375, 0.75, 0.875, 0.75, 0.875, 0.625, 0.9375, 0.625, 0.9375, 0.6875, 0.875, 0.6875, 0.9375, 0.625, 1.0, 0.625, 1.0, 0.6875, 0.9375, 0.6875, 0.625, 0.6875, 0.6875, 0.6875, 0.6875, 0.75, 0.625, 0.75, 0.625, 0.625, 0.6875, 0.625, 0.6875, 0.6875, 0.625, 0.6875, 0.6875, 0.625, 0.75, 0.625, 0.75, 0.6875, 0.6875, 0.6875, 0.625, 0.9375, 0.6875, 0.9375, 0.6875, 1.0, 0.625, 1.0, 0.625, 0.875, 0.6875, 0.875, 0.6875, 0.9375, 0.625, 0.9375, 0.6875, 0.875, 0.75, 0.875, 0.75, 0.9375, 0.6875, 0.9375, 0.375, 0.6875, 0.4375, 0.6875, 0.4375, 0.75, 0.375, 0.75, 0.375, 0.625, 0.4375, 0.625, 0.4375, 0.6875, 0.375, 0.6875, 0.4375, 0.625, 0.5, 0.625, 0.5, 0.6875, 0.4375, 0.6875, 0.125, 0.6875, 0.1875, 0.6875, 0.1875, 0.75, 0.125, 0.75, 0.125, 0.625, 0.1875, 0.625, 0.1875, 0.6875, 0.125, 0.6875, 0.1875, 0.625, 0.25, 0.625, 0.25, 0.6875, 0.1875, 0.6875, 0.125, 0.9375, 0.1875, 0.9375, 0.1875, 1.0, 0.125, 1.0, 0.125, 0.875, 0.1875, 0.875, 0.1875, 0.9375, 0.125, 0.9375, 0.1875, 0.875, 0.25, 0.875, 0.25, 0.9375, 0.1875, 0.9375, 0.375, 0.1875, 0.4375, 0.1875, 0.4375, 0.25, 0.375, 0.25, 0.375, 0.125, 0.4375, 0.125, 0.4375, 0.1875, 0.375, 0.1875, 0.4375, 0.125, 0.5, 0.125, 0.5, 0.1875, 0.4375, 0.1875, 0.125, 0.1875, 0.1875, 0.1875, 0.1875, 0.25, 0.125, 0.25, 0.125, 0.125, 0.1875, 0.125, 0.1875, 0.1875, 0.125, 0.1875, 0.1875, 0.125, 0.25, 0.125, 0.25, 0.1875, 0.1875, 0.1875, 0.125, 0.4375, 0.1875, 0.4375, 0.1875, 0.5, 0.125, 0.5, 0.125, 0.375, 0.1875, 0.375, 0.1875, 0.4375, 0.125, 0.4375, 0.1875, 0.375, 0.25, 0.375, 0.25, 0.4375, 0.1875, 0.4375, 0.875, 0.1875, 0.9375, 0.1875, 0.9375, 0.25, 0.875, 0.25, 0.875, 0.125, 0.9375, 0.125, 0.9375, 0.1875, 0.875, 0.1875, 0.9375, 0.125, 1.0, 0.125, 1.0, 0.1875, 0.9375, 0.1875, 0.625, 0.1875, 0.6875, 0.1875, 0.6875, 0.25, 0.625, 0.25, 0.625, 0.125, 0.6875, 0.125, 0.6875, 0.1875, 0.625, 0.1875, 0.6875, 0.125, 0.75, 0.125, 0.75, 0.1875, 0.6875, 0.1875, 0.625, 0.4375, 0.6875, 0.4375, 0.6875, 0.5, 0.625, 0.5, 0.625, 0.375, 0.6875, 0.375, 0.6875, 0.4375, 0.625, 0.4375, 0.6875, 0.375, 0.75, 0.375, 0.75, 0.4375, 0.6875, 0.4375, 0.875, 0.4375, 0.9375, 0.4375, 0.9375, 0.5, 0.875, 0.5, 0.875, 0.375, 0.9375, 0.375, 0.9375, 0.4375, 0.875, 0.4375, 0.9375, 0.375, 1.0, 0.375, 1.0, 0.4375, 0.9375, 0.4375, 0.375, 0.4375, 0.4375, 0.4375, 0.4375, 0.5, 0.375, 0.5, 0.375, 0.375, 0.4375, 0.375, 0.4375, 0.4375, 0.375, 0.4375, 0.4375, 0.375, 0.5, 0.375, 0.5, 0.4375, 0.4375, 0.4375, 0.375, 0.9375, 0.4375, 0.9375, 0.4375, 1.0, 0.375, 1.0, 0.375, 0.875, 0.4375, 0.875, 0.4375, 0.9375, 0.375, 0.9375, 0.4375, 0.875, 0.5, 0.875, 0.5, 0.9375, 0.4375, 0.9375, 0.875, 0.9375, 0.9375, 0.9375, 0.9375, 1.0, 0.875, 1.0, 0.875, 0.875, 0.9375, 0.875, 0.9375, 0.9375, 0.875, 0.9375, 0.9375, 0.875, 1.0, 0.875, 1.0, 0.9375, 0.9375, 0.9375])
me_plane.materials.append(None)
me_plane.use_remesh_fix_poles = True
me_plane.use_remesh_preserve_attributes = False
me_plane.use_mirror_vertex_groups = False
me_plane.update()
me_cube = bpy.data.meshes.new('Cube')
me_cube.from_pydata([(-0.3251, -1.366, -0.733), (-0.01315, -1.366, 0.4235), (-1.78, 1.165, -0.733), (-1.468, 1.165, 0.4235), (1.087, -1.358, -0.733), (1.087, -1.358, 0.6797), (1.087, 1.172, -0.733), (1.093, 0.8875, 0.1926)], [], [(0, 1, 3, 2), (2, 3, 7, 6), (6, 7, 5, 4), (4, 5, 1, 0), (2, 6, 4, 0), (7, 3, 1, 5)])
me_cube.polygons.foreach_set('use_smooth', [True] * 6)
_uv = me_cube.uv_layers.new(name='UVMap')
_uv.uv.foreach_set('vector', [0.375, 0.0, 0.625, 0.0, 0.625, 0.25, 0.375, 0.25, 0.375, 0.25, 0.625, 0.25, 0.625, 0.5, 0.375, 0.5, 0.375, 0.5, 0.625, 0.5, 0.625, 0.75, 0.375, 0.75, 0.375, 0.75, 0.625, 0.75, 0.625, 1.0, 0.375, 1.0, 0.125, 0.5, 0.375, 0.5, 0.375, 0.75, 0.125, 0.75, 0.625, 0.5, 0.875, 0.5, 0.875, 0.75, 0.625, 0.75])
me_cube.materials.append(mat_fullmat)
me_cube.use_remesh_fix_poles = True
me_cube.use_remesh_preserve_attributes = False
me_cube.use_mirror_vertex_groups = False
me_cube.update()
me_cube_005 = bpy.data.meshes.new('Cube.005')
me_cube_005.from_pydata([(-7.874, -0.4795, -2.073), (-8.001, -0.7352, 0.05083), (-7.757, 1.226, -2.491), (-7.76, 1.717, -0.5518), (9.058, -1.44, -1.863), (9.058, -0.9115, 0.06616), (9.058, 0.489, -2.391), (9.058, 1.017, -0.4623), (-8.02, -0.4657, 2.064), (-7.763, 2.208, 1.387), (9.058, 1.546, 1.467), (9.058, -0.383, 1.995), (-7.967, 0.6139, 3.854), (-7.766, 2.699, 3.326), (9.058, 2.074, 3.396), (9.058, 0.1454, 3.924), (-7.97, 1.105, 5.792), (-7.77, 3.19, 5.265), (9.058, 2.603, 5.325), (9.058, 0.6738, 5.853), (-7.958, 1.751, 7.692), (-7.773, 3.681, 7.203), (9.058, 3.131, 7.253), (9.058, 1.202, 7.782), (6.933, 0.489, -2.391), (4.808, 0.489, -2.391), (2.625, 0.07361, -2.218), (0.5, 0.07361, -2.218), (-1.409, 0.6562, -2.336), (-3.525, 0.8462, -2.387), (-5.641, 1.036, -2.439), (-5.644, 1.527, -0.5001), (-3.528, 1.337, -0.4485), (-1.412, 1.147, -0.3969), (0.5, 0.602, -0.2893), (2.625, 0.602, -0.2893), (4.808, 1.017, -0.4623), (6.933, 1.017, -0.4623), (-5.773, -0.7817, -1.985), (-3.671, -1.084, -1.896), (-1.595, -1.274, -1.847), (0.5213, -1.464, -1.795), (2.625, -1.855, -1.69), (4.808, -1.44, -1.863), (6.933, -1.44, -1.863), (6.933, -1.244, 0.1571), (4.808, -1.244, 0.1571), (2.625, -0.9356, 0.1319), (0.5557, -0.5816, 0.04421), (-1.598, -0.7833, 0.09172), (-3.684, -0.6005, 0.04484), (-5.899, -1.037, 0.1396), (-5.647, 2.018, 1.439), (-3.532, 1.828, 1.49), (-1.416, 1.638, 1.542), (0.5, 1.13, 1.64), (2.625, 1.13, 1.64), (4.808, 1.546, 1.467), (6.933, 1.546, 1.467), (6.933, -0.7152, 2.086), (4.808, -0.7152, 2.086), (2.625, -0.4071, 2.061), (0.5, 0.2439, 1.883), (-1.627, -0.5591, 2.098), (-3.837, -1.03, 2.212), (-5.912, -0.5539, 2.08), (-5.651, 2.509, 3.377), (-3.535, 2.319, 3.429), (-1.419, 2.129, 3.481), (0.5, 1.659, 3.569), (2.625, 1.659, 3.569), (4.808, 2.074, 3.396), (6.933, 2.074, 3.396), (6.933, 0.1454, 3.924), (4.808, -0.3554, 4.061), (2.625, -0.7708, 4.234), (0.5, 0.381, 3.919), (-1.648, -0.201, 4.081), (-3.849, -0.5466, 4.153), (-5.834, 0.5149, 3.876), (-5.654, 3.0, 5.316), (-3.538, 2.81, 5.368), (-1.422, 2.62, 5.419), (0.5, 2.187, 5.497), (2.625, 2.187, 5.497), (4.808, 2.603, 5.325), (6.933, 2.603, 5.325), (6.933, 0.2214, 5.977), (4.808, -0.2794, 6.114), (2.625, -0.2424, 6.163), (0.5, 0.9094, 5.848), (-1.519, 1.196, 5.795), (-3.732, 0.7759, 5.885), (-5.858, 0.9242, 5.835), (-5.657, 3.491, 7.255), (-3.541, 3.301, 7.307), (-1.425, 3.111, 7.358), (0.5, 2.716, 7.426), (2.625, 2.716, 7.426), (4.808, 3.131, 7.253), (6.933, 3.131, 7.253), (6.933, 0.7498, 7.906), (4.808, 0.7498, 7.906), (2.625, 0.7869, 7.955), (0.5, 0.7869, 7.955), (-1.632, 1.031, 7.896), (-3.745, 1.259, 7.826), (-5.849, 1.486, 7.763), (-7.961, 2.242, 9.631), (-7.776, 4.172, 9.142), (6.933, 3.66, 9.182), (9.058, 3.66, 9.182), (9.058, 1.731, 9.711), (-5.853, 1.977, 9.701), (-5.66, 3.982, 9.194), (-3.544, 3.792, 9.245), (-1.428, 3.602, 9.297), (0.5, 3.244, 9.355), (2.625, 3.244, 9.355), (4.808, 3.66, 9.182), (6.933, 1.278, 9.835), (4.808, 1.278, 9.835), (2.625, 1.315, 9.884), (0.5, 1.315, 9.884), (-1.64, 1.157, 9.939), (-3.757, 1.743, 9.766), (-7.965, 2.733, 11.57), (-7.779, 4.663, 11.08), (6.933, 4.188, 11.11), (9.058, 4.188, 11.11), (9.058, 2.259, 11.64), (-5.856, 2.468, 11.64), (-5.663, 4.473, 11.13), (-3.548, 4.283, 11.18), (-1.432, 4.093, 11.24), (0.5, 3.773, 11.28), (2.625, 3.773, 11.28), (4.808, 4.188, 11.11), (6.933, 1.807, 11.76), (4.808, 1.807, 11.76), (2.625, 1.844, 11.81), (0.5, 1.844, 11.81), (-1.648, 1.678, 11.87), (-3.77, 2.226, 11.71)], [], [(0, 1, 3, 2), (24, 37, 7, 6), (6, 7, 5, 4), (38, 51, 1, 0), (24, 6, 4, 44), (31, 3, 9, 52), (11, 10, 14, 15), (5, 7, 10, 11), (3, 1, 8, 9), (45, 5, 11, 59), (13, 12, 16, 17), (9, 8, 12, 13), (59, 11, 15, 73), (52, 9, 13, 66), (87, 19, 23, 101), (73, 15, 19, 87), (66, 13, 17, 80), (15, 14, 18, 19), (99, 98, 118, 119), (80, 17, 21, 94), (19, 18, 22, 23), (17, 16, 20, 21), (18, 86, 100, 22), (86, 85, 99, 100), (85, 84, 98, 99), (84, 83, 97, 98), (83, 82, 96, 97), (82, 81, 95, 96), (81, 80, 94, 95), (106, 105, 124, 125), (22, 100, 110, 111), (98, 97, 117, 118), (105, 104, 123, 124), (21, 20, 108, 109), (97, 96, 116, 117), (104, 103, 122, 123), (14, 72, 86, 18), (72, 71, 85, 86), (71, 70, 84, 85), (70, 69, 83, 84), (69, 68, 82, 83), (68, 67, 81, 82), (67, 66, 80, 81), (12, 79, 93, 16), (79, 78, 92, 93), (78, 77, 91, 92), (77, 76, 90, 91), (76, 75, 89, 90), (75, 74, 88, 89), (74, 73, 87, 88), (16, 93, 107, 20), (93, 92, 106, 107), (92, 91, 105, 106), (91, 90, 104, 105), (90, 89, 103, 104), (89, 88, 102, 103), (88, 87, 101, 102), (10, 58, 72, 14), (58, 57, 71, 72), (57, 56, 70, 71), (56, 55, 69, 70), (55, 54, 68, 69), (54, 53, 67, 68), (53, 52, 66, 67), (8, 65, 79, 12), (65, 64, 78, 79), (64, 63, 77, 78), (63, 62, 76, 77), (62, 61, 75, 76), (61, 60, 74, 75), (60, 59, 73, 74), (1, 51, 65, 8), (51, 50, 64, 65), (50, 49, 63, 64), (49, 48, 62, 63), (48, 47, 61, 62), (47, 46, 60, 61), (46, 45, 59, 60), (7, 37, 58, 10), (37, 36, 57, 58), (36, 35, 56, 57), (35, 34, 55, 56), (34, 33, 54, 55), (33, 32, 53, 54), (32, 31, 52, 53), (2, 30, 38, 0), (30, 29, 39, 38), (29, 28, 40, 39), (28, 27, 41, 40), (27, 26, 42, 41), (26, 25, 43, 42), (25, 24, 44, 43), (4, 5, 45, 44), (44, 45, 46, 43), (43, 46, 47, 42), (42, 47, 48, 41), (41, 48, 49, 40), (40, 49, 50, 39), (39, 50, 51, 38), (2, 3, 31, 30), (30, 31, 32, 29), (29, 32, 33, 28), (28, 33, 34, 27), (27, 34, 35, 26), (26, 35, 36, 25), (25, 36, 37, 24), (120, 112, 130, 138), (108, 113, 131, 126), (110, 119, 137, 128), (113, 125, 143, 131), (112, 111, 129, 130), (119, 118, 136, 137), (125, 124, 142, 143), (111, 110, 128, 129), (23, 22, 111, 112), (107, 106, 125, 113), (100, 99, 119, 110), (20, 107, 113, 108), (101, 23, 112, 120), (94, 21, 109, 114), (102, 101, 120, 121), (95, 94, 114, 115), (103, 102, 121, 122), (96, 95, 115, 116), (132, 127, 126, 131), (129, 128, 138, 130), (128, 137, 139, 138), (137, 136, 140, 139), (136, 135, 141, 140), (135, 134, 142, 141), (134, 133, 143, 142), (133, 132, 131, 143), (114, 109, 127, 132), (121, 120, 138, 139), (115, 114, 132, 133), (122, 121, 139, 140), (116, 115, 133, 134), (123, 122, 140, 141), (117, 116, 134, 135), (109, 108, 126, 127), (124, 123, 141, 142), (118, 117, 135, 136)])
me_cube_005.polygons.foreach_set('use_smooth', [True] * 142)
_uv = me_cube_005.uv_layers.new(name='UVMap')
_uv.uv.foreach_set('vector', [0.2287, 3.0, 0.1137, 2.676, 0.489, 2.674, 0.489, 2.998, 0.07928, 0.3851, 0.3752, 0.3851, 0.3751, 0.7292, 0.07917, 0.7292, 0.489, 2.998, 0.489, 2.674, 0.7849, 2.674, 0.7849, 2.998, -1.996, 0.4044, -1.703, 0.4241, -1.705, 0.7653, -1.998, 0.7455, 2.986, 0.3899, 3.0, 0.7339, 2.704, 0.7481, 2.691, 0.4041, 0.3897, -1.655, 0.3896, -1.998, 0.6855, -1.999, 0.6856, -1.655, 0.7849, 2.35, 0.489, 2.35, 0.489, 2.025, 0.7849, 2.025, 0.7849, 2.674, 0.489, 2.674, 0.489, 2.35, 0.7849, 2.35, 0.489, 2.674, 0.1137, 2.676, 0.07917, 2.35, 0.489, 2.35, -1.703, -1.655, -1.702, -1.999, -1.406, -1.998, -1.407, -1.655, 0.489, 2.025, 0.1694, 2.025, 0.1694, 1.701, 0.489, 1.701, 0.489, 2.35, 0.07917, 2.35, 0.1694, 2.025, 0.489, 2.025, -1.407, -1.655, -1.406, -1.998, -1.111, -1.997, -1.111, -1.653, 0.6856, -1.655, 0.6855, -1.999, 0.9814, -1.999, 0.9815, -1.655, -0.8152, -1.653, -0.8147, -1.996, -0.5188, -1.995, -0.5193, -1.652, -1.111, -1.653, -1.111, -1.997, -0.8147, -1.996, -0.8152, -1.653, 0.9815, -1.655, 0.9814, -1.999, 1.277, -1.999, 1.277, -1.655, 0.7849, 2.025, 0.489, 2.025, 0.489, 1.701, 0.7849, 1.701, 1.559, 0.04103, 1.568, -0.3096, 1.864, -0.3096, 1.855, 0.04103, 1.277, -1.655, 1.277, -1.999, 1.573, -1.999, 1.573, -1.656, 0.7849, 1.701, 0.489, 1.701, 0.489, 1.377, 0.7849, 1.377, 0.489, 1.701, 0.1694, 1.701, 0.1931, 1.377, 0.489, 1.377, 1.263, 0.7292, 1.263, 0.3851, 1.559, 0.3851, 1.559, 0.7292, 1.263, 0.3851, 1.263, 0.04103, 1.559, 0.04103, 1.559, 0.3851, 1.263, 0.04103, 1.272, -0.3096, 1.568, -0.3096, 1.559, 0.04103, 1.272, -0.3096, 1.272, -0.6537, 1.568, -0.6537, 1.568, -0.3096, 1.272, -0.6537, 1.278, -0.9677, 1.573, -0.968, 1.568, -0.6537, 1.278, -0.9677, 1.277, -1.312, 1.573, -1.312, 1.573, -0.968, 1.277, -1.312, 1.277, -1.655, 1.573, -1.656, 1.573, -1.312, -0.5155, 0.07909, -0.5134, -0.2637, -0.2167, -0.2623, -0.2197, 0.08193, 1.559, 0.7292, 1.559, 0.3851, 1.855, 0.3851, 1.855, 0.7292, 1.568, -0.3096, 1.568, -0.6537, 1.864, -0.6537, 1.864, -0.3096, -0.5134, -0.2637, -0.5135, -0.6097, -0.2176, -0.6087, -0.2167, -0.2623, 0.489, 1.377, 0.1931, 1.377, 0.1931, 1.053, 0.489, 1.053, 1.568, -0.6537, 1.573, -0.968, 1.869, -0.9682, 1.864, -0.6537, -0.5135, -0.6097, -0.5126, -0.954, -0.2167, -0.953, -0.2176, -0.6087, 0.9669, 0.7292, 0.967, 0.3851, 1.263, 0.3851, 1.263, 0.7292, 0.967, 0.3851, 0.9671, 0.04103, 1.263, 0.04103, 1.263, 0.3851, 0.9671, 0.04103, 0.9762, -0.3096, 1.272, -0.3096, 1.263, 0.04103, 0.9762, -0.3096, 0.9763, -0.6537, 1.272, -0.6537, 1.272, -0.3096, 0.9763, -0.6537, 0.9816, -0.9674, 1.278, -0.9677, 1.272, -0.6537, 0.9816, -0.9674, 0.9815, -1.311, 1.277, -1.312, 1.278, -0.9677, 0.9815, -1.311, 0.9815, -1.655, 1.277, -1.655, 1.277, -1.312, -1.11, 0.7622, -1.109, 0.4164, -0.8138, 0.4209, -0.8138, 0.7635, -1.109, 0.4164, -1.11, 0.09263, -0.8114, 0.07626, -0.8138, 0.4209, -1.11, 0.09263, -1.106, -0.2633, -0.8073, -0.2814, -0.8114, 0.07626, -1.106, -0.2633, -1.106, -0.6101, -0.8099, -0.6092, -0.8073, -0.2814, -1.106, -0.6101, -1.104, -0.9569, -0.8081, -0.9559, -0.8099, -0.6092, -1.104, -0.9569, -1.112, -1.31, -0.8157, -1.31, -0.8081, -0.9559, -1.112, -1.31, -1.111, -1.653, -0.8152, -1.653, -0.8157, -1.31, -0.8138, 0.7635, -0.8138, 0.4209, -0.5167, 0.4206, -0.5175, 0.7628, -0.8138, 0.4209, -0.8114, 0.07626, -0.5155, 0.07909, -0.5167, 0.4206, -0.8114, 0.07626, -0.8073, -0.2814, -0.5134, -0.2637, -0.5155, 0.07909, -0.8073, -0.2814, -0.8099, -0.6092, -0.5135, -0.6097, -0.5134, -0.2637, -0.8099, -0.6092, -0.8081, -0.9559, -0.5126, -0.954, -0.5135, -0.6097, -0.8081, -0.9559, -0.8157, -1.31, -0.5202, -1.308, -0.5126, -0.954, -0.8157, -1.31, -0.8152, -1.653, -0.5193, -1.652, -0.5202, -1.308, 0.671, 0.7292, 0.6711, 0.3851, 0.967, 0.3851, 0.9669, 0.7292, 0.6711, 0.3851, 0.6712, 0.04103, 0.9671, 0.04103, 0.967, 0.3851, 0.6712, 0.04103, 0.6803, -0.3096, 0.9762, -0.3096, 0.9671, 0.04103, 0.6803, -0.3096, 0.6804, -0.6537, 0.9763, -0.6537, 0.9762, -0.3096, 0.6804, -0.6537, 0.6857, -0.9671, 0.9816, -0.9674, 0.9763, -0.6537, 0.6857, -0.9671, 0.6856, -1.311, 0.9815, -1.311, 0.9816, -0.9674, 0.6856, -1.311, 0.6856, -1.655, 0.9815, -1.655, 0.9815, -1.311, -1.407, 0.7687, -1.407, 0.427, -1.109, 0.4164, -1.11, 0.7622, -1.407, 0.427, -1.406, 0.0898, -1.11, 0.09263, -1.109, 0.4164, -1.406, 0.0898, -1.403, -0.2674, -1.106, -0.2633, -1.11, 0.09263, -1.403, -0.2674, -1.402, -0.6102, -1.106, -0.6101, -1.106, -0.2633, -1.402, -0.6102, -1.401, -0.9559, -1.104, -0.9569, -1.106, -0.6101, -1.401, -0.9559, -1.408, -1.31, -1.112, -1.31, -1.104, -0.9569, -1.408, -1.31, -1.407, -1.655, -1.111, -1.653, -1.112, -1.31, -1.705, 0.7653, -1.703, 0.4241, -1.407, 0.427, -1.407, 0.7687, -1.703, 0.4241, -1.699, 0.06606, -1.406, 0.0898, -1.407, 0.427, -1.699, 0.06606, -1.698, -0.2723, -1.403, -0.2674, -1.406, 0.0898, -1.698, -0.2723, -1.696, -0.6208, -1.402, -0.6102, -1.403, -0.2674, -1.696, -0.6208, -1.697, -0.9568, -1.401, -0.9559, -1.402, -0.6102, -1.697, -0.9568, -1.704, -1.311, -1.408, -1.31, -1.401, -0.9559, -1.704, -1.311, -1.703, -1.655, -1.407, -1.655, -1.408, -1.31, 0.3751, 0.7292, 0.3752, 0.3851, 0.6711, 0.3851, 0.671, 0.7292, 0.3752, 0.3851, 0.3753, 0.04103, 0.6712, 0.04103, 0.6711, 0.3851, 0.3753, 0.04103, 0.3844, -0.3096, 0.6803, -0.3096, 0.6712, 0.04103, 0.3844, -0.3096, 0.3845, -0.6537, 0.6804, -0.6537, 0.6803, -0.3096, 0.3845, -0.6537, 0.3898, -0.9669, 0.6857, -0.9671, 0.6804, -0.6537, 0.3898, -0.9669, 0.3898, -1.311, 0.6856, -1.311, 0.6857, -0.9671, 0.3898, -1.311, 0.3897, -1.655, 0.6856, -1.655, 0.6856, -1.311, 3.0, -1.993, 2.985, -1.65, 2.707, -1.658, 2.74, -2.0, 2.985, -1.65, 2.969, -1.306, 2.674, -1.315, 2.707, -1.658, 2.969, -1.306, 2.954, -0.9617, 2.658, -0.9775, 2.674, -1.315, 2.954, -0.9617, 2.879, -0.6484, 2.643, -0.6336, 2.658, -0.9775, 2.879, -0.6484, 2.892, -0.3044, 2.597, -0.2902, 2.643, -0.6336, 2.892, -0.3044, 2.972, 0.04585, 2.677, 0.06005, 2.597, -0.2902, 2.972, 0.04585, 2.986, 0.3899, 2.691, 0.4041, 2.677, 0.06005, -1.998, -2.0, -1.702, -1.999, -1.703, -1.655, -1.999, -1.656, -1.999, -1.656, -1.703, -1.655, -1.704, -1.311, -2.0, -1.311, -2.0, -1.311, -1.704, -1.311, -1.697, -0.9568, -1.992, -0.9586, -1.992, -0.9586, -1.697, -0.9568, -1.696, -0.6208, -1.993, -0.6169, -1.993, -0.6169, -1.696, -0.6208, -1.698, -0.2723, -1.994, -0.2737, -1.994, -0.2737, -1.698, -0.2723, -1.699, 0.06606, -1.995, 0.06322, -1.995, 0.06322, -1.699, 0.06606, -1.703, 0.4241, -1.996, 0.4044, 0.09371, -1.998, 0.3896, -1.998, 0.3897, -1.655, 0.09379, -1.654, 0.09379, -1.654, 0.3897, -1.655, 0.3898, -1.311, 0.09387, -1.31, 0.09387, -1.31, 0.3898, -1.311, 0.3898, -0.9669, 0.09396, -0.9666, 0.09396, -0.9666, 0.3898, -0.9669, 0.3845, -0.6537, 0.0886, -0.6537, 0.0886, -0.6537, 0.3845, -0.6537, 0.3844, -0.3096, 0.0885, -0.3096, 0.0885, -0.3096, 0.3844, -0.3096, 0.3753, 0.04103, 0.07938, 0.04103, 0.07938, 0.04103, 0.3753, 0.04103, 0.3752, 0.3851, 0.07928, 0.3851, -0.2234, -1.651, -0.2229, -1.994, 0.07305, -1.994, 0.07252, -1.65, -0.2217, 0.7642, -0.2209, 0.4219, 0.07499, 0.4233, 0.07421, 0.7655, 1.855, 0.3851, 1.855, 0.04103, 2.151, 0.04103, 2.151, 0.3851, -0.2209, 0.4219, -0.2197, 0.08193, 0.07614, 0.08476, 0.07499, 0.4233, 0.7849, 1.053, 0.489, 1.053, 0.489, 0.7292, 0.7849, 0.7292, 1.855, 0.04103, 1.864, -0.3096, 2.16, -0.3096, 2.151, 0.04103, -0.2197, 0.08193, -0.2167, -0.2623, 0.07917, -0.2601, 0.07614, 0.08476, 1.855, 0.7292, 1.855, 0.3851, 2.151, 0.3851, 2.15, 0.7292, 0.7849, 1.377, 0.489, 1.377, 0.489, 1.053, 0.7849, 1.053, -0.5167, 0.4206, -0.5155, 0.07909, -0.2197, 0.08193, -0.2209, 0.4219, 1.559, 0.3851, 1.559, 0.04103, 1.855, 0.04103, 1.855, 0.3851, -0.5175, 0.7628, -0.5167, 0.4206, -0.2209, 0.4219, -0.2217, 0.7642, -0.5193, -1.652, -0.5188, -1.995, -0.2229, -1.994, -0.2234, -1.651, 1.573, -1.656, 1.573, -1.999, 1.869, -2.0, 1.869, -1.656, -0.5202, -1.308, -0.5193, -1.652, -0.2234, -1.651, -0.2243, -1.307, 1.573, -1.312, 1.573, -1.656, 1.869, -1.656, 1.869, -1.312, -0.5126, -0.954, -0.5202, -1.308, -0.2243, -1.307, -0.2167, -0.953, 1.573, -0.968, 1.573, -1.312, 1.869, -1.312, 1.869, -0.9682, 2.576, 0.3948, 2.597, 0.7384, 2.301, 0.7594, 2.27, 0.4166, 2.597, -1.991, 2.588, -1.647, 2.223, -1.658, 2.301, -2.0, 2.588, -1.647, 2.579, -1.303, 2.214, -1.314, 2.223, -1.658, 2.579, -1.303, 2.504, -0.951, 2.209, -0.96, 2.214, -1.314, 2.504, -0.951, 2.496, -0.6068, 2.2, -0.6158, 2.209, -0.96, 2.496, -0.6068, 2.535, -0.2924, 2.165, -0.2686, 2.2, -0.6158, 2.535, -0.2924, 2.556, 0.05116, 2.241, 0.07756, 2.165, -0.2686, 2.556, 0.05116, 2.576, 0.3948, 2.27, 0.4166, 2.241, 0.07756, 1.869, -1.656, 1.869, -2.0, 2.165, -2.0, 2.165, -1.656, -0.2243, -1.307, -0.2234, -1.651, 0.07252, -1.65, 0.07164, -1.306, 1.869, -1.312, 1.869, -1.656, 2.165, -1.656, 2.165, -1.312, -0.2167, -0.953, -0.2243, -1.307, 0.07164, -1.306, 0.07917, -0.9521, 1.869, -0.9682, 1.869, -1.312, 2.165, -1.312, 2.165, -0.9685, -0.2176, -0.6087, -0.2167, -0.953, 0.07917, -0.9521, 0.0783, -0.6078, 1.864, -0.6537, 1.869, -0.9682, 2.165, -0.9685, 2.16, -0.6537, 0.489, 1.053, 0.1931, 1.053, 0.1931, 0.7292, 0.489, 0.7292, -0.2167, -0.2623, -0.2176, -0.6087, 0.0783, -0.6078, 0.07917, -0.2601, 1.864, -0.3096, 1.864, -0.6537, 2.16, -0.6537, 2.16, -0.3096])
me_cube_005.materials.append(mat_fullmat)
me_cube_005.use_remesh_fix_poles = True
me_cube_005.use_remesh_preserve_attributes = False
me_cube_005.use_mirror_vertex_groups = False
me_cube_005.update()
me_cube_006 = bpy.data.meshes.new('Cube.006')
me_cube_006.from_pydata([(-0.3251, -1.366, -0.733), (-0.01315, -1.366, 0.4235), (-1.78, 1.165, -0.733), (-1.468, 1.165, 0.4235), (1.087, -1.358, -0.733), (1.087, -1.358, 0.6797), (1.087, 1.172, -0.733), (1.093, 0.8875, 0.1926)], [], [(0, 1, 3, 2), (2, 3, 7, 6), (6, 7, 5, 4), (4, 5, 1, 0), (2, 6, 4, 0), (7, 3, 1, 5)])
me_cube_006.polygons.foreach_set('use_smooth', [True] * 6)
_uv = me_cube_006.uv_layers.new(name='UVMap')
_uv.uv.foreach_set('vector', [0.375, 0.0, 0.625, 0.0, 0.625, 0.25, 0.375, 0.25, 0.375, 0.25, 0.625, 0.25, 0.625, 0.5, 0.375, 0.5, 0.375, 0.5, 0.625, 0.5, 0.625, 0.75, 0.375, 0.75, 0.375, 0.75, 0.625, 0.75, 0.625, 1.0, 0.375, 1.0, 0.125, 0.5, 0.375, 0.5, 0.375, 0.75, 0.125, 0.75, 0.625, 0.5, 0.875, 0.5, 0.875, 0.75, 0.625, 0.75])
me_cube_006.materials.append(mat_fullmat)
me_cube_006.use_remesh_fix_poles = True
me_cube_006.use_remesh_preserve_attributes = False
me_cube_006.use_mirror_vertex_groups = False
me_cube_006.update()
me_cube_007 = bpy.data.meshes.new('Cube.007')
me_cube_007.from_pydata([(-0.3251, -1.366, -0.733), (-0.01315, -1.366, 0.4235), (-1.78, 1.165, -0.733), (-1.468, 1.165, 0.4235), (1.087, -1.358, -0.733), (1.087, -1.358, 0.6797), (1.087, 1.172, -0.733), (1.093, 0.8875, 0.1926)], [], [(0, 1, 3, 2), (2, 3, 7, 6), (6, 7, 5, 4), (4, 5, 1, 0), (2, 6, 4, 0), (7, 3, 1, 5)])
me_cube_007.polygons.foreach_set('use_smooth', [True] * 6)
_uv = me_cube_007.uv_layers.new(name='UVMap')
_uv.uv.foreach_set('vector', [0.375, 0.0, 0.625, 0.0, 0.625, 0.25, 0.375, 0.25, 0.375, 0.25, 0.625, 0.25, 0.625, 0.5, 0.375, 0.5, 0.375, 0.5, 0.625, 0.5, 0.625, 0.75, 0.375, 0.75, 0.375, 0.75, 0.625, 0.75, 0.625, 1.0, 0.375, 1.0, 0.125, 0.5, 0.375, 0.5, 0.375, 0.75, 0.125, 0.75, 0.625, 0.5, 0.875, 0.5, 0.875, 0.75, 0.625, 0.75])
me_cube_007.materials.append(mat_fullmat)
me_cube_007.use_remesh_fix_poles = True
me_cube_007.use_remesh_preserve_attributes = False
me_cube_007.use_mirror_vertex_groups = False
me_cube_007.update()
me_cube_008 = bpy.data.meshes.new('Cube.008')
me_cube_008.from_pydata([(-0.3251, -1.366, -0.733), (-0.01315, -1.366, 0.4235), (-1.78, 1.165, -0.733), (-1.468, 1.165, 0.4235), (1.087, -1.358, -0.733), (1.087, -1.358, 0.6797), (1.087, 1.172, -0.733), (1.093, 0.8875, 0.1926)], [], [(0, 1, 3, 2), (2, 3, 7, 6), (6, 7, 5, 4), (4, 5, 1, 0), (2, 6, 4, 0), (7, 3, 1, 5)])
me_cube_008.polygons.foreach_set('use_smooth', [True] * 6)
_uv = me_cube_008.uv_layers.new(name='UVMap')
_uv.uv.foreach_set('vector', [0.375, 0.0, 0.625, 0.0, 0.625, 0.25, 0.375, 0.25, 0.375, 0.25, 0.625, 0.25, 0.625, 0.5, 0.375, 0.5, 0.375, 0.5, 0.625, 0.5, 0.625, 0.75, 0.375, 0.75, 0.375, 0.75, 0.625, 0.75, 0.625, 1.0, 0.375, 1.0, 0.125, 0.5, 0.375, 0.5, 0.375, 0.75, 0.125, 0.75, 0.625, 0.5, 0.875, 0.5, 0.875, 0.75, 0.625, 0.75])
me_cube_008.materials.append(mat_fullmat)
me_cube_008.use_remesh_fix_poles = True
me_cube_008.use_remesh_preserve_attributes = False
me_cube_008.use_mirror_vertex_groups = False
me_cube_008.update()
me_cube_009 = bpy.data.meshes.new('Cube.009')
me_cube_009.from_pydata([(-0.3251, -1.366, -0.733), (-0.01315, -1.366, 0.4235), (-1.78, 1.165, -0.733), (-1.468, 1.165, 0.4235), (1.087, -1.358, -0.733), (1.087, -1.358, 0.6797), (1.087, 1.172, -0.733), (1.093, 0.8875, 0.1926)], [], [(0, 1, 3, 2), (2, 3, 7, 6), (6, 7, 5, 4), (4, 5, 1, 0), (2, 6, 4, 0), (7, 3, 1, 5)])
me_cube_009.polygons.foreach_set('use_smooth', [True] * 6)
_uv = me_cube_009.uv_layers.new(name='UVMap')
_uv.uv.foreach_set('vector', [0.375, 0.0, 0.625, 0.0, 0.625, 0.25, 0.375, 0.25, 0.375, 0.25, 0.625, 0.25, 0.625, 0.5, 0.375, 0.5, 0.375, 0.5, 0.625, 0.5, 0.625, 0.75, 0.375, 0.75, 0.375, 0.75, 0.625, 0.75, 0.625, 1.0, 0.375, 1.0, 0.125, 0.5, 0.375, 0.5, 0.375, 0.75, 0.125, 0.75, 0.625, 0.5, 0.875, 0.5, 0.875, 0.75, 0.625, 0.75])
me_cube_009.materials.append(mat_fullmat)
me_cube_009.use_remesh_fix_poles = True
me_cube_009.use_remesh_preserve_attributes = False
me_cube_009.use_mirror_vertex_groups = False
me_cube_009.update()
me_cube_010 = bpy.data.meshes.new('Cube.010')
me_cube_010.from_pydata([(-0.3251, -1.366, -0.733), (-0.01315, -1.366, 0.4235), (-1.78, 1.165, -0.733), (-1.468, 1.165, 0.4235), (1.087, -1.358, -0.733), (1.087, -1.358, 0.6797), (1.087, 1.172, -0.733), (1.093, 0.8875, 0.1926)], [], [(0, 1, 3, 2), (2, 3, 7, 6), (6, 7, 5, 4), (4, 5, 1, 0), (2, 6, 4, 0), (7, 3, 1, 5)])
me_cube_010.polygons.foreach_set('use_smooth', [True] * 6)
_uv = me_cube_010.uv_layers.new(name='UVMap')
_uv.uv.foreach_set('vector', [0.375, 0.0, 0.625, 0.0, 0.625, 0.25, 0.375, 0.25, 0.375, 0.25, 0.625, 0.25, 0.625, 0.5, 0.375, 0.5, 0.375, 0.5, 0.625, 0.5, 0.625, 0.75, 0.375, 0.75, 0.375, 0.75, 0.625, 0.75, 0.625, 1.0, 0.375, 1.0, 0.125, 0.5, 0.375, 0.5, 0.375, 0.75, 0.125, 0.75, 0.625, 0.5, 0.875, 0.5, 0.875, 0.75, 0.625, 0.75])
me_cube_010.materials.append(mat_fullmat)
me_cube_010.use_remesh_fix_poles = True
me_cube_010.use_remesh_preserve_attributes = False
me_cube_010.use_mirror_vertex_groups = False
me_cube_010.update()
me_cube_011 = bpy.data.meshes.new('Cube.011')
me_cube_011.from_pydata([(-0.3251, -1.366, -0.733), (-0.01315, -1.366, 0.4235), (-1.78, 1.165, -0.733), (-1.468, 1.165, 0.4235), (1.087, -1.358, -0.733), (1.087, -1.358, 0.6797), (1.087, 1.172, -0.733), (1.093, 0.8875, 0.1926)], [], [(0, 1, 3, 2), (2, 3, 7, 6), (6, 7, 5, 4), (4, 5, 1, 0), (2, 6, 4, 0), (7, 3, 1, 5)])
me_cube_011.polygons.foreach_set('use_smooth', [True] * 6)
_uv = me_cube_011.uv_layers.new(name='UVMap')
_uv.uv.foreach_set('vector', [0.375, 0.0, 0.625, 0.0, 0.625, 0.25, 0.375, 0.25, 0.375, 0.25, 0.625, 0.25, 0.625, 0.5, 0.375, 0.5, 0.375, 0.5, 0.625, 0.5, 0.625, 0.75, 0.375, 0.75, 0.375, 0.75, 0.625, 0.75, 0.625, 1.0, 0.375, 1.0, 0.125, 0.5, 0.375, 0.5, 0.375, 0.75, 0.125, 0.75, 0.625, 0.5, 0.875, 0.5, 0.875, 0.75, 0.625, 0.75])
me_cube_011.materials.append(mat_fullmat)
me_cube_011.use_remesh_fix_poles = True
me_cube_011.use_remesh_preserve_attributes = False
me_cube_011.use_mirror_vertex_groups = False
me_cube_011.update()
me_cube_012 = bpy.data.meshes.new('Cube.012')
me_cube_012.from_pydata([(-0.3251, -1.366, -0.733), (-0.01315, -1.366, 0.4235), (-1.78, 1.165, -0.733), (-1.468, 1.165, 0.4235), (1.087, -1.358, -0.733), (1.087, -1.358, 0.6797), (1.087, 1.172, -0.733), (1.093, 0.8875, 0.1926)], [], [(0, 1, 3, 2), (2, 3, 7, 6), (6, 7, 5, 4), (4, 5, 1, 0), (2, 6, 4, 0), (7, 3, 1, 5)])
me_cube_012.polygons.foreach_set('use_smooth', [True] * 6)
_uv = me_cube_012.uv_layers.new(name='UVMap')
_uv.uv.foreach_set('vector', [0.375, 0.0, 0.625, 0.0, 0.625, 0.25, 0.375, 0.25, 0.375, 0.25, 0.625, 0.25, 0.625, 0.5, 0.375, 0.5, 0.375, 0.5, 0.625, 0.5, 0.625, 0.75, 0.375, 0.75, 0.375, 0.75, 0.625, 0.75, 0.625, 1.0, 0.375, 1.0, 0.125, 0.5, 0.375, 0.5, 0.375, 0.75, 0.125, 0.75, 0.625, 0.5, 0.875, 0.5, 0.875, 0.75, 0.625, 0.75])
me_cube_012.materials.append(mat_fullmat)
me_cube_012.use_remesh_fix_poles = True
me_cube_012.use_remesh_preserve_attributes = False
me_cube_012.use_mirror_vertex_groups = False
me_cube_012.update()
me_cube_013 = bpy.data.meshes.new('Cube.013')
me_cube_013.from_pydata([(-0.3251, -1.366, -0.733), (-0.01315, -1.366, 0.4235), (-1.78, 1.165, -0.733), (-1.468, 1.165, 0.4235), (1.087, -1.358, -0.733), (1.087, -1.358, 0.6797), (1.087, 1.172, -0.733), (1.093, 0.8875, 0.1926)], [], [(0, 1, 3, 2), (2, 3, 7, 6), (6, 7, 5, 4), (4, 5, 1, 0), (2, 6, 4, 0), (7, 3, 1, 5)])
me_cube_013.polygons.foreach_set('use_smooth', [True] * 6)
_uv = me_cube_013.uv_layers.new(name='UVMap')
_uv.uv.foreach_set('vector', [0.375, 0.0, 0.625, 0.0, 0.625, 0.25, 0.375, 0.25, 0.375, 0.25, 0.625, 0.25, 0.625, 0.5, 0.375, 0.5, 0.375, 0.5, 0.625, 0.5, 0.625, 0.75, 0.375, 0.75, 0.375, 0.75, 0.625, 0.75, 0.625, 1.0, 0.375, 1.0, 0.125, 0.5, 0.375, 0.5, 0.375, 0.75, 0.125, 0.75, 0.625, 0.5, 0.875, 0.5, 0.875, 0.75, 0.625, 0.75])
me_cube_013.materials.append(mat_fullmat)
me_cube_013.use_remesh_fix_poles = True
me_cube_013.use_remesh_preserve_attributes = False
me_cube_013.use_mirror_vertex_groups = False
me_cube_013.update()
me_cube_014 = bpy.data.meshes.new('Cube.014')
me_cube_014.from_pydata([(-0.3251, -1.366, -0.733), (-0.01315, -1.366, 0.4235), (-1.78, 1.165, -0.733), (-1.468, 1.165, 0.4235), (1.087, -1.358, -0.733), (1.087, -1.358, 0.6797), (1.087, 1.172, -0.733), (1.093, 0.8875, 0.1926)], [], [(0, 1, 3, 2), (2, 3, 7, 6), (6, 7, 5, 4), (4, 5, 1, 0), (2, 6, 4, 0), (7, 3, 1, 5)])
me_cube_014.polygons.foreach_set('use_smooth', [True] * 6)
_uv = me_cube_014.uv_layers.new(name='UVMap')
_uv.uv.foreach_set('vector', [0.375, 0.0, 0.625, 0.0, 0.625, 0.25, 0.375, 0.25, 0.375, 0.25, 0.625, 0.25, 0.625, 0.5, 0.375, 0.5, 0.375, 0.5, 0.625, 0.5, 0.625, 0.75, 0.375, 0.75, 0.375, 0.75, 0.625, 0.75, 0.625, 1.0, 0.375, 1.0, 0.125, 0.5, 0.375, 0.5, 0.375, 0.75, 0.125, 0.75, 0.625, 0.5, 0.875, 0.5, 0.875, 0.75, 0.625, 0.75])
me_cube_014.materials.append(mat_fullmat)
me_cube_014.use_remesh_fix_poles = True
me_cube_014.use_remesh_preserve_attributes = False
me_cube_014.use_mirror_vertex_groups = False
me_cube_014.update()
me_cube_015 = bpy.data.meshes.new('Cube.015')
me_cube_015.from_pydata([(-0.3251, -1.366, -0.733), (-0.01315, -1.366, 0.4235), (-1.78, 1.165, -0.733), (-1.468, 1.165, 0.4235), (1.087, -1.358, -0.733), (1.087, -1.358, 0.6797), (1.087, 1.172, -0.733), (1.093, 0.8875, 0.1926)], [], [(0, 1, 3, 2), (2, 3, 7, 6), (6, 7, 5, 4), (4, 5, 1, 0), (2, 6, 4, 0), (7, 3, 1, 5)])
me_cube_015.polygons.foreach_set('use_smooth', [True] * 6)
_uv = me_cube_015.uv_layers.new(name='UVMap')
_uv.uv.foreach_set('vector', [0.375, 0.0, 0.625, 0.0, 0.625, 0.25, 0.375, 0.25, 0.375, 0.25, 0.625, 0.25, 0.625, 0.5, 0.375, 0.5, 0.375, 0.5, 0.625, 0.5, 0.625, 0.75, 0.375, 0.75, 0.375, 0.75, 0.625, 0.75, 0.625, 1.0, 0.375, 1.0, 0.125, 0.5, 0.375, 0.5, 0.375, 0.75, 0.125, 0.75, 0.625, 0.5, 0.875, 0.5, 0.875, 0.75, 0.625, 0.75])
me_cube_015.materials.append(mat_fullmat)
me_cube_015.use_remesh_fix_poles = True
me_cube_015.use_remesh_preserve_attributes = False
me_cube_015.use_mirror_vertex_groups = False
me_cube_015.update()

# ---- objects
ob_light = bpy.data.objects.new('Light', light_light)
ob_plane = bpy.data.objects.new('Plane', me_plane)
ob_sun = bpy.data.objects.new('Sun', light_sun)
ob_stone_001 = bpy.data.objects.new('Stone.001', me_cube)
ob_stone_002 = bpy.data.objects.new('Stone.002', me_cube_005)
ob_stone_003 = bpy.data.objects.new('Stone.003', me_cube_006)
ob_stone_004 = bpy.data.objects.new('Stone.004', me_cube_007)
ob_stone_005 = bpy.data.objects.new('Stone.005', me_cube_008)
ob_stone_006 = bpy.data.objects.new('Stone.006', me_cube_009)
ob_stone_007 = bpy.data.objects.new('Stone.007', me_cube_010)
ob_stone_008 = bpy.data.objects.new('Stone.008', me_cube_011)
ob_stone_009 = bpy.data.objects.new('Stone.009', me_cube_012)
ob_stone_010 = bpy.data.objects.new('Stone.010', me_cube_013)
ob_stone_011 = bpy.data.objects.new('Stone.011', me_cube_014)
ob_stone_012 = bpy.data.objects.new('Stone.012', me_cube_015)

# ---- transforms, parenting, visibility, modifiers, constraints
ob_light.location = (0.0, 0.0, 4.0)
ob_light.rotation_euler = (0.6503, 0.05522, 1.866)
ob_light.lock_rotations_4d = False
ob_light.empty_display_type = 'ARROWS'
ob_light.color = (0.0, 0.0, 0.0, 0.0)
ob_light.lineart.crease_threshold = 0.0
ob_plane.location = (0.0, 0.0, 0.0)
ob_plane.lineart.crease_threshold = 0.0
_m = ob_plane.modifiers.new('Subdivision', 'SUBSURF')
_m.uv_smooth = 'PRESERVE_CORNERS'
_m.subdivision_type = 'SIMPLE'
_m.levels = 5
_m.show_only_control_edges = False
ob_sun.location = (0.0, 0.0, 4.0)
ob_sun.rotation_euler = (-1.025, 0.7173, -0.4282)
ob_sun.lineart.crease_threshold = 0.0
ob_stone_001.location = (-0.3016, 4.0, 0.408)
ob_stone_001.rotation_euler = (3.107, -3.562, 3.34)
ob_stone_001.lineart.crease_threshold = 0.0
_m = ob_stone_001.modifiers.new('Subdivision', 'SUBSURF')
_m.uv_smooth = 'PRESERVE_CORNERS'
_m.levels = 6
_m.show_only_control_edges = False
_m = ob_stone_001.modifiers.new('Displace', 'DISPLACE')
_m.strength = 0.6
ob_stone_002.location = (0.0, 6.0, 0.6)
ob_stone_002.lineart.crease_threshold = 0.0
_m = ob_stone_002.modifiers.new('Subdivision', 'SUBSURF')
_m.uv_smooth = 'PRESERVE_CORNERS'
_m.levels = 6
_m.show_only_control_edges = False
_m = ob_stone_002.modifiers.new('Displace', 'DISPLACE')
_m.strength = 0.6
ob_stone_003.location = (1.697, 4.109, 0.5266)
ob_stone_003.lineart.crease_threshold = 0.0
_m = ob_stone_003.modifiers.new('Subdivision', 'SUBSURF')
_m.uv_smooth = 'PRESERVE_CORNERS'
_m.levels = 6
_m.show_only_control_edges = False
_m = ob_stone_003.modifiers.new('Displace', 'DISPLACE')
_m.strength = 0.6
ob_stone_004.location = (4.677, 4.037, 0.2894)
ob_stone_004.rotation_euler = (-9.524, 0.1781, 8.851)
ob_stone_004.lineart.crease_threshold = 0.0
_m = ob_stone_004.modifiers.new('Subdivision', 'SUBSURF')
_m.uv_smooth = 'PRESERVE_CORNERS'
_m.levels = 6
_m.show_only_control_edges = False
_m = ob_stone_004.modifiers.new('Displace', 'DISPLACE')
_m.strength = 0.6
ob_stone_005.location = (2.833, 2.941, 0.806)
ob_stone_005.rotation_euler = (3.37, 2.791, -3.34)
ob_stone_005.lineart.crease_threshold = 0.0
_m = ob_stone_005.modifiers.new('Subdivision', 'SUBSURF')
_m.uv_smooth = 'PRESERVE_CORNERS'
_m.levels = 6
_m.show_only_control_edges = False
_m = ob_stone_005.modifiers.new('Displace', 'DISPLACE')
_m.strength = 0.6
ob_stone_006.location = (3.686, 4.868, 0.826)
ob_stone_006.rotation_euler = (6.192, -2.559, 5.362)
ob_stone_006.lineart.crease_threshold = 0.0
_m = ob_stone_006.modifiers.new('Subdivision', 'SUBSURF')
_m.uv_smooth = 'PRESERVE_CORNERS'
_m.levels = 6
_m.show_only_control_edges = False
_m = ob_stone_006.modifiers.new('Displace', 'DISPLACE')
_m.strength = 0.6
ob_stone_007.location = (-2.805, 4.795, 0.6254)
ob_stone_007.rotation_euler = (5.289, -2.426, 6.589)
ob_stone_007.lineart.crease_threshold = 0.0
_m = ob_stone_007.modifiers.new('Subdivision', 'SUBSURF')
_m.uv_smooth = 'PRESERVE_CORNERS'
_m.levels = 6
_m.show_only_control_edges = False
_m = ob_stone_007.modifiers.new('Displace', 'DISPLACE')
_m.strength = 0.6
ob_stone_008.location = (1.875, 4.263, 0.7958)
ob_stone_008.rotation_euler = (6.255, -2.956, 9.28)
ob_stone_008.lineart.crease_threshold = 0.0
_m = ob_stone_008.modifiers.new('Subdivision', 'SUBSURF')
_m.uv_smooth = 'PRESERVE_CORNERS'
_m.levels = 6
_m.show_only_control_edges = False
_m = ob_stone_008.modifiers.new('Displace', 'DISPLACE')
_m.strength = 0.6
ob_stone_009.location = (3.541, 4.199, 0.3769)
ob_stone_009.rotation_euler = (0.2956, 2.486, -0.1343)
ob_stone_009.lineart.crease_threshold = 0.0
_m = ob_stone_009.modifiers.new('Subdivision', 'SUBSURF')
_m.uv_smooth = 'PRESERVE_CORNERS'
_m.levels = 6
_m.show_only_control_edges = False
_m = ob_stone_009.modifiers.new('Displace', 'DISPLACE')
_m.strength = 0.6
ob_stone_010.location = (1.301, 2.842, 0.2924)
ob_stone_010.rotation_euler = (2.558, -0.2634, -3.949)
ob_stone_010.lineart.crease_threshold = 0.0
_m = ob_stone_010.modifiers.new('Subdivision', 'SUBSURF')
_m.uv_smooth = 'PRESERVE_CORNERS'
_m.levels = 6
_m.show_only_control_edges = False
_m = ob_stone_010.modifiers.new('Displace', 'DISPLACE')
_m.strength = 0.6
ob_stone_011.location = (0.1732, 4.897, 0.7953)
ob_stone_011.lineart.crease_threshold = 0.0
_m = ob_stone_011.modifiers.new('Subdivision', 'SUBSURF')
_m.uv_smooth = 'PRESERVE_CORNERS'
_m.levels = 6
_m.show_only_control_edges = False
_m = ob_stone_011.modifiers.new('Displace', 'DISPLACE')
_m.strength = 0.6
ob_stone_012.location = (5.913, 3.829, 0.459)
ob_stone_012.rotation_euler = (0.09742, 0.1274, 0.06115)
ob_stone_012.lineart.crease_threshold = 0.0
_m = ob_stone_012.modifiers.new('Subdivision', 'SUBSURF')
_m.uv_smooth = 'PRESERVE_CORNERS'
_m.levels = 6
_m.show_only_control_edges = False
_m = ob_stone_012.modifiers.new('Displace', 'DISPLACE')
_m.strength = 0.6

# ---- collection membership
col_collection.objects.link(ob_light)
col_collection.objects.link(ob_plane)
col_collection.objects.link(ob_sun)
col_stones.objects.link(ob_stone_001)
col_stones.objects.link(ob_stone_002)
col_stones.objects.link(ob_stone_003)
col_stones.objects.link(ob_stone_004)
col_stones.objects.link(ob_stone_005)
col_stones.objects.link(ob_stone_006)
col_stones.objects.link(ob_stone_007)
col_stones.objects.link(ob_stone_008)
col_stones.objects.link(ob_stone_009)
col_stones.objects.link(ob_stone_010)
col_stones.objects.link(ob_stone_011)
col_stones.objects.link(ob_stone_012)

# ---- scene / render settings (as saved in the file)
scene.frame_start = 1; scene.frame_end = 250; scene.frame_set(1)
scene.render.engine = 'CYCLES'
scene.cycles.use_denoising = False
scene.cycles.samples = 128
scene.cycles.sampling_pattern = 'TABULATED_SOBOL'
scene.cycles.use_adaptive_sampling = False
scene.cycles.use_light_tree = False
scene.view_settings.view_transform = 'Filmic'
bpy.context.view_layer.update()

# ---- added for rendering (the .blend has no active camera): camera
cam_auto = bpy.data.cameras.new('AutoCamera')
cam_auto.lens = 50.0
cam_auto.sensor_width = 36.0
cam_auto.clip_end = 1000.0
ob_auto_camera = bpy.data.objects.new('AutoCamera', cam_auto)
scene.collection.objects.link(ob_auto_camera)
ob_auto_camera.location = (29.3197, -35.0557, 28.6805)
ob_auto_camera.rotation_euler = (1.09748, -7.21219e-08, 0.694738)
scene.camera = ob_auto_camera
bpy.context.view_layer.update()
